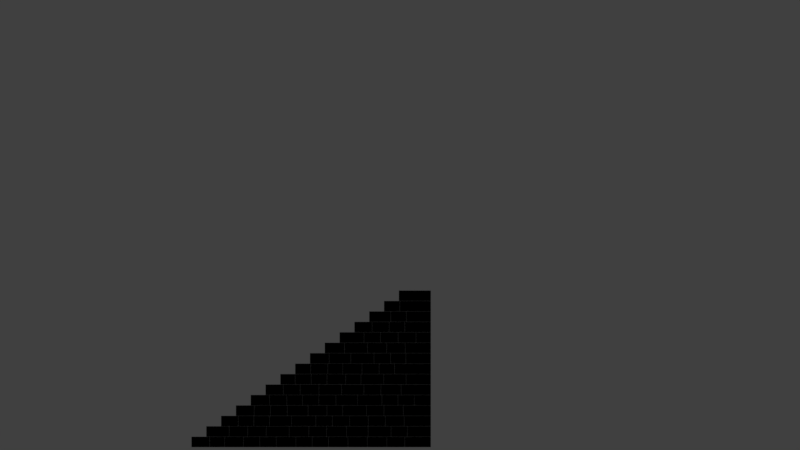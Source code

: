 # Source: FM_ARENA_0_Castle_0_Stairs.blend  (saved by Blender 2.79.0; exported with 4.5.12 LTS)
import bpy
from mathutils import Matrix  # noqa: F401  (used for matrix-valued properties, if any)

bpy.ops.wm.read_factory_settings(use_empty=True)
scene = bpy.context.scene
scene.name = 'Scene'

# ---- collections
col_collection_1 = bpy.data.collections.new('Collection 1'); scene.collection.children.link(col_collection_1)

# ---- materials (node trees are filled in below, after node groups)
mat_material_007 = bpy.data.materials.new('Material.007')
mat_material_007.alpha_threshold = 0.0
mat_material_007.diffuse_color = (0.0, 0.0, 0.0, 1.0)
mat_material_007.roughness = 0.5

# ---- material node trees

# ---- world
world_world = bpy.data.worlds.new('World'); scene.world = world_world
world_world.color = (0.05088, 0.05088, 0.05088)
world_world.use_sun_shadow = False
world_world.sun_shadow_jitter_overblur = 0.0
world_world.cycles.sampling_method = 'MANUAL'

# ---- cameras
cam_camera = bpy.data.cameras.new('Camera')
cam_camera.type = 'ORTHO'
cam_camera.clip_end = 100.0
cam_camera.lens = 35.0
cam_camera.sensor_width = 32.0
cam_camera.sensor_height = 18.0
cam_camera.ortho_scale = 54.01
cam_camera.dof.focus_distance = 0.0

# ---- lights
light_lamp = bpy.data.lights.new('Lamp', 'POINT')
light_lamp.transmission_factor = 0.0
light_lamp.cutoff_distance = 30.0
light_lamp.energy = 100.0
light_lamp.shadow_buffer_clip_start = 1.001
light_lamp.shadow_soft_size = 0.1
light_lamp.shadow_maximum_resolution = 0.006
light_lamp.use_absolute_resolution = True

# ---- meshes
me_wall_003 = bpy.data.meshes.new('Wall.003')
me_wall_003.from_pydata([(-8.998, -2.78, 0.0), (-8.998, 0.0, 0.0), (-8.998, 0.0, 0.7), (-8.998, -2.78, 0.7), (-7.777, -2.78, 0.0), (-7.777, 0.0, 0.0), (-7.777, 0.0, 0.7), (-7.777, -2.78, 0.7), (-7.772, -2.78, 0.0), (-7.772, 0.0, 0.0), (-7.772, 0.0, 0.7), (-7.772, -2.78, 0.7), (-6.757, -2.78, 0.0), (-6.757, 0.0, 0.0), (-6.757, 0.0, 0.7), (-6.757, -2.78, 0.7), (-6.752, -2.78, 0.0), (-6.752, 0.0, 0.0), (-6.752, 0.0, 0.7), (-6.752, -2.78, 0.7), (-5.5, -2.78, 0.0), (-5.5, 0.0, 0.0), (-5.5, 0.0, 0.7), (-5.5, -2.78, 0.7), (-5.495, -2.78, 0.0), (-5.495, 0.0, 0.0), (-5.495, 0.0, 0.7), (-5.495, -2.78, 0.7), (-4.393, -2.78, 0.0), (-4.393, 0.0, 0.0), (-4.393, 0.0, 0.7), (-4.393, -2.78, 0.7), (-4.388, -2.78, 0.0), (-4.388, 0.0, 0.0), (-4.388, 0.0, 0.7), (-4.388, -2.78, 0.7), (-3.279, -2.78, 0.0), (-3.279, 0.0, 0.0), (-3.279, 0.0, 0.7), (-3.279, -2.78, 0.7), (-3.274, -2.78, 0.0), (-3.274, 0.0, 0.0), (-3.274, 0.0, 0.7), (-3.274, -2.78, 0.7), (-1.953, -2.78, 0.0), (-1.953, 0.0, 0.0), (-1.953, 0.0, 0.7), (-1.953, -2.78, 0.7), (-1.948, -2.78, 0.0), (-1.948, 0.0, 0.0), (-1.948, 0.0, 0.7), (-1.948, -2.78, 0.7), (-0.8539, -2.78, 0.0), (-0.8539, 0.0, 0.0), (-0.8539, 0.0, 0.7), (-0.8539, -2.78, 0.7), (-0.8489, -2.78, 0.0), (-0.8489, 0.0, 0.0), (-0.8489, 0.0, 0.7), (-0.8489, -2.78, 0.7), (0.2486, -2.78, 0.0), (0.2486, 0.0, 0.0), (0.2486, 0.0, 0.7), (0.2486, -2.78, 0.7), (0.2536, -2.78, 0.0), (0.2536, 0.0, 0.0), (0.2536, 0.0, 0.7), (0.2536, -2.78, 0.7), (1.563, -2.78, 0.0), (1.563, 0.0, 0.0), (1.563, 0.0, 0.7), (1.563, -2.78, 0.7), (1.568, -2.78, 0.0), (1.568, 0.0, 0.0), (1.568, 0.0, 0.7), (1.568, -2.78, 0.7), (2.87, -2.78, 0.0), (2.87, 0.0, 0.0), (2.87, 0.0, 0.7), (2.87, -2.78, 0.7), (2.875, -2.78, 0.0), (2.875, 0.0, 0.0), (2.875, 0.0, 0.7), (2.875, -2.78, 0.7), (4.189, -2.78, 0.0), (4.189, 0.0, 0.0), (4.189, 0.0, 0.7), (4.189, -2.78, 0.7), (4.194, -2.78, 0.0), (4.194, 0.0, 0.0), (4.194, 0.0, 0.7), (4.194, -2.78, 0.7), (5.399, -2.78, 0.0), (5.399, 0.0, 0.0), (5.399, 0.0, 0.7), (5.399, -2.78, 0.7), (5.404, -2.78, 0.0), (5.404, 0.0, 0.0), (5.404, 0.0, 0.7), (5.404, -2.78, 0.7), (7.157, -2.78, 0.0), (7.157, 0.0, 0.0), (7.157, 0.0, 0.7), (7.157, -2.78, 0.7), (-7.997, -2.78, 0.705), (-7.997, 0.0, 0.705), (-7.997, 0.0, 1.405), (-7.997, -2.78, 1.405), (-6.458, -2.78, 0.705), (-6.458, 0.0, 0.705), (-6.458, 0.0, 1.405), (-6.458, -2.78, 1.405), (-6.453, -2.78, 0.705), (-6.453, 0.0, 0.705), (-6.453, 0.0, 1.405), (-6.453, -2.78, 1.405), (-5.208, -2.78, 0.705), (-5.208, 0.0, 0.705), (-5.208, 0.0, 1.405), (-5.208, -2.78, 1.405), (-5.203, -2.78, 0.705), (-5.203, 0.0, 0.705), (-5.203, 0.0, 1.405), (-5.203, -2.78, 1.405), (-3.957, -2.78, 0.705), (-3.957, 0.0, 0.705), (-3.957, 0.0, 1.405), (-3.957, -2.78, 1.405), (-3.952, -2.78, 0.705), (-3.952, 0.0, 0.705), (-3.952, 0.0, 1.405), (-3.952, -2.78, 1.405), (-2.402, -2.78, 0.705), (-2.402, 0.0, 0.705), (-2.402, 0.0, 1.405), (-2.402, -2.78, 1.405), (-2.397, -2.78, 0.705), (-2.397, 0.0, 0.705), (-2.397, 0.0, 1.405), (-2.397, -2.78, 1.405), (-1.081, -2.78, 0.705), (-1.081, 0.0, 0.705), (-1.081, 0.0, 1.405), (-1.081, -2.78, 1.405), (-1.076, -2.78, 0.705), (-1.076, 0.0, 0.705), (-1.076, 0.0, 1.405), (-1.076, -2.78, 1.405), (0.1213, -2.78, 0.705), (0.1213, 0.0, 0.705), (0.1213, 0.0, 1.405), (0.1213, -2.78, 1.405), (0.1263, -2.78, 0.705), (0.1263, 0.0, 0.705), (0.1263, 0.0, 1.405), (0.1263, -2.78, 1.405), (1.47, -2.78, 0.705), (1.47, 0.0, 0.705), (1.47, 0.0, 1.405), (1.47, -2.78, 1.405), (1.475, -2.78, 0.705), (1.475, 0.0, 0.705), (1.475, 0.0, 1.405), (1.475, -2.78, 1.405), (2.924, -2.78, 0.705), (2.924, 0.0, 0.705), (2.924, 0.0, 1.405), (2.924, -2.78, 1.405), (2.929, -2.78, 0.705), (2.929, 0.0, 0.705), (2.929, 0.0, 1.405), (2.929, -2.78, 1.405), (4.471, -2.78, 0.705), (4.471, 0.0, 0.705), (4.471, 0.0, 1.405), (4.471, -2.78, 1.405), (4.476, -2.78, 0.705), (4.476, 0.0, 0.705), (4.476, 0.0, 1.405), (4.476, -2.78, 1.405), (5.578, -2.78, 0.705), (5.578, 0.0, 0.705), (5.578, 0.0, 1.405), (5.578, -2.78, 1.405), (5.583, -2.78, 0.705), (5.583, 0.0, 0.705), (5.583, 0.0, 1.405), (5.583, -2.78, 1.405), (7.157, -2.78, 0.705), (7.157, 0.0, 0.705), (7.157, 0.0, 1.405), (7.157, -2.78, 1.405), (-6.997, -2.78, 1.41), (-6.997, 0.0, 1.41), (-6.997, 0.0, 2.11), (-6.997, -2.78, 2.11), (-5.848, -2.78, 1.41), (-5.848, 0.0, 1.41), (-5.848, 0.0, 2.11), (-5.848, -2.78, 2.11), (-5.843, -2.78, 1.41), (-5.843, 0.0, 1.41), (-5.843, 0.0, 2.11), (-5.843, -2.78, 2.11), (-4.794, -2.78, 1.41), (-4.794, 0.0, 1.41), (-4.794, 0.0, 2.11), (-4.794, -2.78, 2.11), (-4.789, -2.78, 1.41), (-4.789, 0.0, 1.41), (-4.789, 0.0, 2.11), (-4.789, -2.78, 2.11), (-3.731, -2.78, 1.41), (-3.731, 0.0, 1.41), (-3.731, 0.0, 2.11), (-3.731, -2.78, 2.11), (-3.726, -2.78, 1.41), (-3.726, 0.0, 1.41), (-3.726, 0.0, 2.11), (-3.726, -2.78, 2.11), (-2.243, -2.78, 1.41), (-2.243, 0.0, 1.41), (-2.243, 0.0, 2.11), (-2.243, -2.78, 2.11), (-2.238, -2.78, 1.41), (-2.238, 0.0, 1.41), (-2.238, 0.0, 2.11), (-2.238, -2.78, 2.11), (-0.6101, -2.78, 1.41), (-0.6101, 0.0, 1.41), (-0.6101, 0.0, 2.11), (-0.6101, -2.78, 2.11), (-0.6051, -2.78, 1.41), (-0.6051, 0.0, 1.41), (-0.6051, 0.0, 2.11), (-0.6051, -2.78, 2.11), (0.5113, -2.78, 1.41), (0.5113, 0.0, 1.41), (0.5113, 0.0, 2.11), (0.5113, -2.78, 2.11), (0.5163, -2.78, 1.41), (0.5163, 0.0, 1.41), (0.5163, 0.0, 2.11), (0.5163, -2.78, 2.11), (1.681, -2.78, 1.41), (1.681, 0.0, 1.41), (1.681, 0.0, 2.11), (1.681, -2.78, 2.11), (1.686, -2.78, 1.41), (1.686, 0.0, 1.41), (1.686, 0.0, 2.11), (1.686, -2.78, 2.11), (2.93, -2.78, 1.41), (2.93, 0.0, 1.41), (2.93, 0.0, 2.11), (2.93, -2.78, 2.11), (2.935, -2.78, 1.41), (2.935, 0.0, 1.41), (2.935, 0.0, 2.11), (2.935, -2.78, 2.11), (4.089, -2.78, 1.41), (4.089, 0.0, 1.41), (4.089, 0.0, 2.11), (4.089, -2.78, 2.11), (4.094, -2.78, 1.41), (4.094, 0.0, 1.41), (4.094, 0.0, 2.11), (4.094, -2.78, 2.11), (5.357, -2.78, 1.41), (5.357, 0.0, 1.41), (5.357, 0.0, 2.11), (5.357, -2.78, 2.11), (5.362, -2.78, 1.41), (5.362, 0.0, 1.41), (5.362, 0.0, 2.11), (5.362, -2.78, 2.11), (7.157, -2.78, 1.41), (7.157, 0.0, 1.41), (7.157, 0.0, 2.11), (7.157, -2.78, 2.11), (-5.997, -2.78, 2.115), (-5.997, 0.0, 2.115), (-5.997, 0.0, 2.815), (-5.997, -2.78, 2.815), (-4.769, -2.78, 2.115), (-4.769, 0.0, 2.115), (-4.769, 0.0, 2.815), (-4.769, -2.78, 2.815), (-4.764, -2.78, 2.115), (-4.764, 0.0, 2.115), (-4.764, 0.0, 2.815), (-4.764, -2.78, 2.815), (-3.672, -2.78, 2.115), (-3.672, 0.0, 2.115), (-3.672, 0.0, 2.815), (-3.672, -2.78, 2.815), (-3.667, -2.78, 2.115), (-3.667, 0.0, 2.115), (-3.667, 0.0, 2.815), (-3.667, -2.78, 2.815), (-2.535, -2.78, 2.115), (-2.535, 0.0, 2.115), (-2.535, 0.0, 2.815), (-2.535, -2.78, 2.815), (-2.53, -2.78, 2.115), (-2.53, 0.0, 2.115), (-2.53, 0.0, 2.815), (-2.53, -2.78, 2.815), (-1.128, -2.78, 2.115), (-1.128, 0.0, 2.115), (-1.128, 0.0, 2.815), (-1.128, -2.78, 2.815), (-1.123, -2.78, 2.115), (-1.123, 0.0, 2.115), (-1.123, 0.0, 2.815), (-1.123, -2.78, 2.815), (0.1435, -2.78, 2.115), (0.1435, 0.0, 2.115), (0.1435, 0.0, 2.815), (0.1435, -2.78, 2.815), (0.1485, -2.78, 2.115), (0.1485, 0.0, 2.115), (0.1485, 0.0, 2.815), (0.1485, -2.78, 2.815), (1.206, -2.78, 2.115), (1.206, 0.0, 2.115), (1.206, 0.0, 2.815), (1.206, -2.78, 2.815), (1.211, -2.78, 2.115), (1.211, 0.0, 2.115), (1.211, 0.0, 2.815), (1.211, -2.78, 2.815), (2.807, -2.78, 2.115), (2.807, 0.0, 2.115), (2.807, 0.0, 2.815), (2.807, -2.78, 2.815), (2.812, -2.78, 2.115), (2.812, 0.0, 2.115), (2.812, 0.0, 2.815), (2.812, -2.78, 2.815), (3.994, -2.78, 2.115), (3.994, 0.0, 2.115), (3.994, 0.0, 2.815), (3.994, -2.78, 2.815), (3.999, -2.78, 2.115), (3.999, 0.0, 2.115), (3.999, 0.0, 2.815), (3.999, -2.78, 2.815), (5.297, -2.78, 2.115), (5.297, 0.0, 2.115), (5.297, 0.0, 2.815), (5.297, -2.78, 2.815), (5.302, -2.78, 2.115), (5.302, 0.0, 2.115), (5.302, 0.0, 2.815), (5.302, -2.78, 2.815), (7.157, -2.78, 2.115), (7.157, 0.0, 2.115), (7.157, 0.0, 2.815), (7.157, -2.78, 2.815), (-4.997, -2.78, 2.82), (-4.997, 0.0, 2.82), (-4.997, 0.0, 3.52), (-4.997, -2.78, 3.52), (-3.729, -2.78, 2.82), (-3.729, 0.0, 2.82), (-3.729, 0.0, 3.52), (-3.729, -2.78, 3.52), (-3.724, -2.78, 2.82), (-3.724, 0.0, 2.82), (-3.724, 0.0, 3.52), (-3.724, -2.78, 3.52), (-2.566, -2.78, 2.82), (-2.566, 0.0, 2.82), (-2.566, 0.0, 3.52), (-2.566, -2.78, 3.52), (-2.561, -2.78, 2.82), (-2.561, 0.0, 2.82), (-2.561, 0.0, 3.52), (-2.561, -2.78, 3.52), (-1.51, -2.78, 2.82), (-1.51, 0.0, 2.82), (-1.51, 0.0, 3.52), (-1.51, -2.78, 3.52), (-1.505, -2.78, 2.82), (-1.505, 0.0, 2.82), (-1.505, 0.0, 3.52), (-1.505, -2.78, 3.52), (-0.4079, -2.78, 2.82), (-0.4079, 0.0, 2.82), (-0.4079, 0.0, 3.52), (-0.4079, -2.78, 3.52), (-0.4029, -2.78, 2.82), (-0.4029, 0.0, 2.82), (-0.4029, 0.0, 3.52), (-0.4029, -2.78, 3.52), (0.7501, -2.78, 2.82), (0.7501, 0.0, 2.82), (0.7501, 0.0, 3.52), (0.7501, -2.78, 3.52), (0.7551, -2.78, 2.82), (0.7551, 0.0, 2.82), (0.7551, 0.0, 3.52), (0.7551, -2.78, 3.52), (2.209, -2.78, 2.82), (2.209, 0.0, 2.82), (2.209, 0.0, 3.52), (2.209, -2.78, 3.52), (2.214, -2.78, 2.82), (2.214, 0.0, 2.82), (2.214, 0.0, 3.52), (2.214, -2.78, 3.52), (3.855, -2.78, 2.82), (3.855, 0.0, 2.82), (3.855, 0.0, 3.52), (3.855, -2.78, 3.52), (3.86, -2.78, 2.82), (3.86, 0.0, 2.82), (3.86, 0.0, 3.52), (3.86, -2.78, 3.52), (4.939, -2.78, 2.82), (4.939, 0.0, 2.82), (4.939, 0.0, 3.52), (4.939, -2.78, 3.52), (4.944, -2.78, 2.82), (4.944, 0.0, 2.82), (4.944, 0.0, 3.52), (4.944, -2.78, 3.52), (6.042, -2.78, 2.82), (6.042, 0.0, 2.82), (6.042, 0.0, 3.52), (6.042, -2.78, 3.52), (6.047, -2.78, 2.82), (6.047, 0.0, 2.82), (6.047, 0.0, 3.52), (6.047, -2.78, 3.52), (7.157, -2.78, 2.82), (7.157, 0.0, 2.82), (7.157, 0.0, 3.52), (7.157, -2.78, 3.52), (-3.997, -2.78, 3.525), (-3.997, 0.0, 3.525), (-3.997, 0.0, 4.225), (-3.997, -2.78, 4.225), (-2.802, -2.78, 3.525), (-2.802, 0.0, 3.525), (-2.802, 0.0, 4.225), (-2.802, -2.78, 4.225), (-2.797, -2.78, 3.525), (-2.797, 0.0, 3.525), (-2.797, 0.0, 4.225), (-2.797, -2.78, 4.225), (-1.664, -2.78, 3.525), (-1.664, 0.0, 3.525), (-1.664, 0.0, 4.225), (-1.664, -2.78, 4.225), (-1.659, -2.78, 3.525), (-1.659, 0.0, 3.525), (-1.659, 0.0, 4.225), (-1.659, -2.78, 4.225), (-0.3977, -2.78, 3.525), (-0.3977, 0.0, 3.525), (-0.3977, 0.0, 4.225), (-0.3977, -2.78, 4.225), (-0.3927, -2.78, 3.525), (-0.3927, 0.0, 3.525), (-0.3927, 0.0, 4.225), (-0.3927, -2.78, 4.225), (1.133, -2.78, 3.525), (1.133, 0.0, 3.525), (1.133, 0.0, 4.225), (1.133, -2.78, 4.225), (1.138, -2.78, 3.525), (1.138, 0.0, 3.525), (1.138, 0.0, 4.225), (1.138, -2.78, 4.225), (2.641, -2.78, 3.525), (2.641, 0.0, 3.525), (2.641, 0.0, 4.225), (2.641, -2.78, 4.225), (2.646, -2.78, 3.525), (2.646, 0.0, 3.525), (2.646, 0.0, 4.225), (2.646, -2.78, 4.225), (3.786, -2.78, 3.525), (3.786, 0.0, 3.525), (3.786, 0.0, 4.225), (3.786, -2.78, 4.225), (3.791, -2.78, 3.525), (3.791, 0.0, 3.525), (3.791, 0.0, 4.225), (3.791, -2.78, 4.225), (5.152, -2.78, 3.525), (5.152, 0.0, 3.525), (5.152, 0.0, 4.225), (5.152, -2.78, 4.225), (5.157, -2.78, 3.525), (5.157, 0.0, 3.525), (5.157, 0.0, 4.225), (5.157, -2.78, 4.225), (7.157, -2.78, 3.525), (7.157, 0.0, 3.525), (7.157, 0.0, 4.225), (7.157, -2.78, 4.225), (-2.997, -2.78, 4.23), (-2.997, 0.0, 4.23), (-2.997, 0.0, 4.93), (-2.997, -2.78, 4.93), (-2.002, -2.78, 4.23), (-2.002, 0.0, 4.23), (-2.002, 0.0, 4.93), (-2.002, -2.78, 4.93), (-1.997, -2.78, 4.23), (-1.997, 0.0, 4.23), (-1.997, 0.0, 4.93), (-1.997, -2.78, 4.93), (-0.9172, -2.78, 4.23), (-0.9172, 0.0, 4.23), (-0.9172, 0.0, 4.93), (-0.9172, -2.78, 4.93), (-0.9122, -2.78, 4.23), (-0.9122, 0.0, 4.23), (-0.9122, 0.0, 4.93), (-0.9122, -2.78, 4.93), (0.1447, -2.78, 4.23), (0.1447, 0.0, 4.23), (0.1447, 0.0, 4.93), (0.1447, -2.78, 4.93), (0.1497, -2.78, 4.23), (0.1497, 0.0, 4.23), (0.1497, 0.0, 4.93), (0.1497, -2.78, 4.93), (1.4, -2.78, 4.23), (1.4, 0.0, 4.23), (1.4, 0.0, 4.93), (1.4, -2.78, 4.93), (1.405, -2.78, 4.23), (1.405, 0.0, 4.23), (1.405, 0.0, 4.93), (1.405, -2.78, 4.93), (2.442, -2.78, 4.23), (2.442, 0.0, 4.23), (2.442, 0.0, 4.93), (2.442, -2.78, 4.93), (2.447, -2.78, 4.23), (2.447, 0.0, 4.23), (2.447, 0.0, 4.93), (2.447, -2.78, 4.93), (3.975, -2.78, 4.23), (3.975, 0.0, 4.23), (3.975, 0.0, 4.93), (3.975, -2.78, 4.93), (3.98, -2.78, 4.23), (3.98, 0.0, 4.23), (3.98, 0.0, 4.93), (3.98, -2.78, 4.93), (5.484, -2.78, 4.23), (5.484, 0.0, 4.23), (5.484, 0.0, 4.93), (5.484, -2.78, 4.93), (5.489, -2.78, 4.23), (5.489, 0.0, 4.23), (5.489, 0.0, 4.93), (5.489, -2.78, 4.93), (7.157, -2.78, 4.23), (7.157, 0.0, 4.23), (7.157, 0.0, 4.93), (7.157, -2.78, 4.93), (-1.997, -2.78, 4.935), (-1.997, 0.0, 4.935), (-1.997, 0.0, 5.635), (-1.997, -2.78, 5.635), (-0.9517, -2.78, 4.935), (-0.9517, 0.0, 4.935), (-0.9517, 0.0, 5.635), (-0.9517, -2.78, 5.635), (-0.9467, -2.78, 4.935), (-0.9467, 0.0, 4.935), (-0.9467, 0.0, 5.635), (-0.9467, -2.78, 5.635), (0.1989, -2.78, 4.935), (0.1989, 0.0, 4.935), (0.1989, 0.0, 5.635), (0.1989, -2.78, 5.635), (0.2039, -2.78, 4.935), (0.2039, 0.0, 4.935), (0.2039, 0.0, 5.635), (0.2039, -2.78, 5.635), (1.211, -2.78, 4.935), (1.211, 0.0, 4.935), (1.211, 0.0, 5.635), (1.211, -2.78, 5.635), (1.216, -2.78, 4.935), (1.216, 0.0, 4.935), (1.216, 0.0, 5.635), (1.216, -2.78, 5.635), (2.51, -2.78, 4.935), (2.51, 0.0, 4.935), (2.51, 0.0, 5.635), (2.51, -2.78, 5.635), (2.515, -2.78, 4.935), (2.515, 0.0, 4.935), (2.515, 0.0, 5.635), (2.515, -2.78, 5.635), (3.666, -2.78, 4.935), (3.666, 0.0, 4.935), (3.666, 0.0, 5.635), (3.666, -2.78, 5.635), (3.671, -2.78, 4.935), (3.671, 0.0, 4.935), (3.671, 0.0, 5.635), (3.671, -2.78, 5.635), (4.705, -2.78, 4.935), (4.705, 0.0, 4.935), (4.705, 0.0, 5.635), (4.705, -2.78, 5.635), (4.71, -2.78, 4.935), (4.71, 0.0, 4.935), (4.71, 0.0, 5.635), (4.71, -2.78, 5.635), (7.157, -2.78, 4.935), (7.157, 0.0, 4.935), (7.157, 0.0, 5.635), (7.157, -2.78, 5.635), (-0.9975, -2.78, 5.64), (-0.9975, 0.0, 5.64), (-0.9975, 0.0, 6.34), (-0.9975, -2.78, 6.34), (0.2897, -2.78, 5.64), (0.2897, 0.0, 5.64), (0.2897, 0.0, 6.34), (0.2897, -2.78, 6.34), (0.2947, -2.78, 5.64), (0.2947, 0.0, 5.64), (0.2947, 0.0, 6.34), (0.2947, -2.78, 6.34), (1.752, -2.78, 5.64), (1.752, 0.0, 5.64), (1.752, 0.0, 6.34), (1.752, -2.78, 6.34), (1.757, -2.78, 5.64), (1.757, 0.0, 5.64), (1.757, 0.0, 6.34), (1.757, -2.78, 6.34), (3.319, -2.78, 5.64), (3.319, 0.0, 5.64), (3.319, 0.0, 6.34), (3.319, -2.78, 6.34), (3.324, -2.78, 5.64), (3.324, 0.0, 5.64), (3.324, 0.0, 6.34), (3.324, -2.78, 6.34), (4.439, -2.78, 5.64), (4.439, 0.0, 5.64), (4.439, 0.0, 6.34), (4.439, -2.78, 6.34), (4.444, -2.78, 5.64), (4.444, 0.0, 5.64), (4.444, 0.0, 6.34), (4.444, -2.78, 6.34), (5.472, -2.78, 5.64), (5.472, 0.0, 5.64), (5.472, 0.0, 6.34), (5.472, -2.78, 6.34), (5.477, -2.78, 5.64), (5.477, 0.0, 5.64), (5.477, 0.0, 6.34), (5.477, -2.78, 6.34), (7.157, -2.78, 5.64), (7.157, 0.0, 5.64), (7.157, 0.0, 6.34), (7.157, -2.78, 6.34), (0.0025, -2.78, 6.345), (0.0025, 0.0, 6.345), (0.0025, 0.0, 7.045), (0.0025, -2.78, 7.045), (1.33, -2.78, 6.345), (1.33, 0.0, 6.345), (1.33, 0.0, 7.045), (1.33, -2.78, 7.045), (1.335, -2.78, 6.345), (1.335, 0.0, 6.345), (1.335, 0.0, 7.045), (1.335, -2.78, 7.045), (2.877, -2.78, 6.345), (2.877, 0.0, 6.345), (2.877, 0.0, 7.045), (2.877, -2.78, 7.045), (2.882, -2.78, 6.345), (2.882, 0.0, 6.345), (2.882, 0.0, 7.045), (2.882, -2.78, 7.045), (4.178, -2.78, 6.345), (4.178, 0.0, 6.345), (4.178, 0.0, 7.045), (4.178, -2.78, 7.045), (4.183, -2.78, 6.345), (4.183, 0.0, 6.345), (4.183, 0.0, 7.045), (4.183, -2.78, 7.045), (5.433, -2.78, 6.345), (5.433, 0.0, 6.345), (5.433, 0.0, 7.045), (5.433, -2.78, 7.045), (5.438, -2.78, 6.345), (5.438, 0.0, 6.345), (5.438, 0.0, 7.045), (5.438, -2.78, 7.045), (7.157, -2.78, 6.345), (7.157, 0.0, 6.345), (7.157, 0.0, 7.045), (7.157, -2.78, 7.045), (1.003, -2.78, 7.05), (1.003, 0.0, 7.05), (1.003, 0.0, 7.75), (1.003, -2.78, 7.75), (2.646, -2.78, 7.05), (2.646, 0.0, 7.05), (2.646, 0.0, 7.75), (2.646, -2.78, 7.75), (2.651, -2.78, 7.05), (2.651, 0.0, 7.05), (2.651, 0.0, 7.75), (2.651, -2.78, 7.75), (3.756, -2.78, 7.05), (3.756, 0.0, 7.05), (3.756, 0.0, 7.75), (3.756, -2.78, 7.75), (3.761, -2.78, 7.05), (3.761, 0.0, 7.05), (3.761, 0.0, 7.75), (3.761, -2.78, 7.75), (4.951, -2.78, 7.05), (4.951, 0.0, 7.05), (4.951, 0.0, 7.75), (4.951, -2.78, 7.75), (4.956, -2.78, 7.05), (4.956, 0.0, 7.05), (4.956, 0.0, 7.75), (4.956, -2.78, 7.75), (6.155, -2.78, 7.05), (6.155, 0.0, 7.05), (6.155, 0.0, 7.75), (6.155, -2.78, 7.75), (6.16, -2.78, 7.05), (6.16, 0.0, 7.05), (6.16, 0.0, 7.75), (6.16, -2.78, 7.75), (7.157, -2.78, 7.05), (7.157, 0.0, 7.05), (7.157, 0.0, 7.75), (7.157, -2.78, 7.75), (2.003, -2.78, 7.755), (2.003, 0.0, 7.755), (2.003, 0.0, 8.455), (2.003, -2.78, 8.455), (3.19, -2.78, 7.755), (3.19, 0.0, 7.755), (3.19, 0.0, 8.455), (3.19, -2.78, 8.455), (3.195, -2.78, 7.755), (3.195, 0.0, 7.755), (3.195, 0.0, 8.455), (3.195, -2.78, 8.455), (4.34, -2.78, 7.755), (4.34, 0.0, 7.755), (4.34, 0.0, 8.455), (4.34, -2.78, 8.455), (4.345, -2.78, 7.755), (4.345, 0.0, 7.755), (4.345, 0.0, 8.455), (4.345, -2.78, 8.455), (5.398, -2.78, 7.755), (5.398, 0.0, 7.755), (5.398, 0.0, 8.455), (5.398, -2.78, 8.455), (5.403, -2.78, 7.755), (5.403, 0.0, 7.755), (5.403, 0.0, 8.455), (5.403, -2.78, 8.455), (7.157, -2.78, 7.755), (7.157, 0.0, 7.755), (7.157, 0.0, 8.455), (7.157, -2.78, 8.455), (3.003, -2.78, 8.46), (3.003, 0.0, 8.46), (3.003, 0.0, 9.16), (3.003, -2.78, 9.16), (4.452, -2.78, 8.46), (4.452, 0.0, 8.46), (4.452, 0.0, 9.16), (4.452, -2.78, 9.16), (4.457, -2.78, 8.46), (4.457, 0.0, 8.46), (4.457, 0.0, 9.16), (4.457, -2.78, 9.16), (5.504, -2.78, 8.46), (5.504, 0.0, 8.46), (5.504, 0.0, 9.16), (5.504, -2.78, 9.16), (5.509, -2.78, 8.46), (5.509, 0.0, 8.46), (5.509, 0.0, 9.16), (5.509, -2.78, 9.16), (7.157, -2.78, 8.46), (7.157, 0.0, 8.46), (7.157, 0.0, 9.16), (7.157, -2.78, 9.16), (4.003, -2.78, 9.165), (4.003, 0.0, 9.165), (4.003, 0.0, 9.865), (4.003, -2.78, 9.865), (5.064, -2.78, 9.165), (5.064, 0.0, 9.165), (5.064, 0.0, 9.865), (5.064, -2.78, 9.865), (5.069, -2.78, 9.165), (5.069, 0.0, 9.165), (5.069, 0.0, 9.865), (5.069, -2.78, 9.865), (7.157, -2.78, 9.165), (7.157, 0.0, 9.165), (7.157, 0.0, 9.865), (7.157, -2.78, 9.865), (5.003, -2.78, 9.87), (5.003, 0.0, 9.87), (5.003, 0.0, 10.57), (5.003, -2.78, 10.57), (7.157, -2.78, 9.87), (7.157, 0.0, 9.87), (7.157, 0.0, 10.57), (7.157, -2.78, 10.57)], [], [(0, 3, 2, 1), (0, 1, 5, 4), (1, 2, 6, 5), (2, 3, 7, 6), (3, 0, 4, 7), (4, 5, 6, 7), (8, 11, 10, 9), (8, 9, 13, 12), (9, 10, 14, 13), (10, 11, 15, 14), (11, 8, 12, 15), (12, 13, 14, 15), (16, 19, 18, 17), (16, 17, 21, 20), (17, 18, 22, 21), (18, 19, 23, 22), (19, 16, 20, 23), (20, 21, 22, 23), (24, 27, 26, 25), (24, 25, 29, 28), (25, 26, 30, 29), (26, 27, 31, 30), (27, 24, 28, 31), (28, 29, 30, 31), (32, 35, 34, 33), (32, 33, 37, 36), (33, 34, 38, 37), (34, 35, 39, 38), (35, 32, 36, 39), (36, 37, 38, 39), (40, 43, 42, 41), (40, 41, 45, 44), (41, 42, 46, 45), (42, 43, 47, 46), (43, 40, 44, 47), (44, 45, 46, 47), (48, 51, 50, 49), (48, 49, 53, 52), (49, 50, 54, 53), (50, 51, 55, 54), (51, 48, 52, 55), (52, 53, 54, 55), (56, 59, 58, 57), (56, 57, 61, 60), (57, 58, 62, 61), (58, 59, 63, 62), (59, 56, 60, 63), (60, 61, 62, 63), (64, 67, 66, 65), (64, 65, 69, 68), (65, 66, 70, 69), (66, 67, 71, 70), (67, 64, 68, 71), (68, 69, 70, 71), (72, 75, 74, 73), (72, 73, 77, 76), (73, 74, 78, 77), (74, 75, 79, 78), (75, 72, 76, 79), (76, 77, 78, 79), (80, 83, 82, 81), (80, 81, 85, 84), (81, 82, 86, 85), (82, 83, 87, 86), (83, 80, 84, 87), (84, 85, 86, 87), (88, 91, 90, 89), (88, 89, 93, 92), (89, 90, 94, 93), (90, 91, 95, 94), (91, 88, 92, 95), (92, 93, 94, 95), (96, 99, 98, 97), (96, 97, 101, 100), (97, 98, 102, 101), (98, 99, 103, 102), (99, 96, 100, 103), (100, 101, 102, 103), (104, 107, 106, 105), (104, 105, 109, 108), (105, 106, 110, 109), (106, 107, 111, 110), (107, 104, 108, 111), (108, 109, 110, 111), (112, 115, 114, 113), (112, 113, 117, 116), (113, 114, 118, 117), (114, 115, 119, 118), (115, 112, 116, 119), (116, 117, 118, 119), (120, 123, 122, 121), (120, 121, 125, 124), (121, 122, 126, 125), (122, 123, 127, 126), (123, 120, 124, 127), (124, 125, 126, 127), (128, 131, 130, 129), (128, 129, 133, 132), (129, 130, 134, 133), (130, 131, 135, 134), (131, 128, 132, 135), (132, 133, 134, 135), (136, 139, 138, 137), (136, 137, 141, 140), (137, 138, 142, 141), (138, 139, 143, 142), (139, 136, 140, 143), (140, 141, 142, 143), (144, 147, 146, 145), (144, 145, 149, 148), (145, 146, 150, 149), (146, 147, 151, 150), (147, 144, 148, 151), (148, 149, 150, 151), (152, 155, 154, 153), (152, 153, 157, 156), (153, 154, 158, 157), (154, 155, 159, 158), (155, 152, 156, 159), (156, 157, 158, 159), (160, 163, 162, 161), (160, 161, 165, 164), (161, 162, 166, 165), (162, 163, 167, 166), (163, 160, 164, 167), (164, 165, 166, 167), (168, 171, 170, 169), (168, 169, 173, 172), (169, 170, 174, 173), (170, 171, 175, 174), (171, 168, 172, 175), (172, 173, 174, 175), (176, 179, 178, 177), (176, 177, 181, 180), (177, 178, 182, 181), (178, 179, 183, 182), (179, 176, 180, 183), (180, 181, 182, 183), (184, 187, 186, 185), (184, 185, 189, 188), (185, 186, 190, 189), (186, 187, 191, 190), (187, 184, 188, 191), (188, 189, 190, 191), (192, 195, 194, 193), (192, 193, 197, 196), (193, 194, 198, 197), (194, 195, 199, 198), (195, 192, 196, 199), (196, 197, 198, 199), (200, 203, 202, 201), (200, 201, 205, 204), (201, 202, 206, 205), (202, 203, 207, 206), (203, 200, 204, 207), (204, 205, 206, 207), (208, 211, 210, 209), (208, 209, 213, 212), (209, 210, 214, 213), (210, 211, 215, 214), (211, 208, 212, 215), (212, 213, 214, 215), (216, 219, 218, 217), (216, 217, 221, 220), (217, 218, 222, 221), (218, 219, 223, 222), (219, 216, 220, 223), (220, 221, 222, 223), (224, 227, 226, 225), (224, 225, 229, 228), (225, 226, 230, 229), (226, 227, 231, 230), (227, 224, 228, 231), (228, 229, 230, 231), (232, 235, 234, 233), (232, 233, 237, 236), (233, 234, 238, 237), (234, 235, 239, 238), (235, 232, 236, 239), (236, 237, 238, 239), (240, 243, 242, 241), (240, 241, 245, 244), (241, 242, 246, 245), (242, 243, 247, 246), (243, 240, 244, 247), (244, 245, 246, 247), (248, 251, 250, 249), (248, 249, 253, 252), (249, 250, 254, 253), (250, 251, 255, 254), (251, 248, 252, 255), (252, 253, 254, 255), (256, 259, 258, 257), (256, 257, 261, 260), (257, 258, 262, 261), (258, 259, 263, 262), (259, 256, 260, 263), (260, 261, 262, 263), (264, 267, 266, 265), (264, 265, 269, 268), (265, 266, 270, 269), (266, 267, 271, 270), (267, 264, 268, 271), (268, 269, 270, 271), (272, 275, 274, 273), (272, 273, 277, 276), (273, 274, 278, 277), (274, 275, 279, 278), (275, 272, 276, 279), (276, 277, 278, 279), (280, 283, 282, 281), (280, 281, 285, 284), (281, 282, 286, 285), (282, 283, 287, 286), (283, 280, 284, 287), (284, 285, 286, 287), (288, 291, 290, 289), (288, 289, 293, 292), (289, 290, 294, 293), (290, 291, 295, 294), (291, 288, 292, 295), (292, 293, 294, 295), (296, 299, 298, 297), (296, 297, 301, 300), (297, 298, 302, 301), (298, 299, 303, 302), (299, 296, 300, 303), (300, 301, 302, 303), (304, 307, 306, 305), (304, 305, 309, 308), (305, 306, 310, 309), (306, 307, 311, 310), (307, 304, 308, 311), (308, 309, 310, 311), (312, 315, 314, 313), (312, 313, 317, 316), (313, 314, 318, 317), (314, 315, 319, 318), (315, 312, 316, 319), (316, 317, 318, 319), (320, 323, 322, 321), (320, 321, 325, 324), (321, 322, 326, 325), (322, 323, 327, 326), (323, 320, 324, 327), (324, 325, 326, 327), (328, 331, 330, 329), (328, 329, 333, 332), (329, 330, 334, 333), (330, 331, 335, 334), (331, 328, 332, 335), (332, 333, 334, 335), (336, 339, 338, 337), (336, 337, 341, 340), (337, 338, 342, 341), (338, 339, 343, 342), (339, 336, 340, 343), (340, 341, 342, 343), (344, 347, 346, 345), (344, 345, 349, 348), (345, 346, 350, 349), (346, 347, 351, 350), (347, 344, 348, 351), (348, 349, 350, 351), (352, 355, 354, 353), (352, 353, 357, 356), (353, 354, 358, 357), (354, 355, 359, 358), (355, 352, 356, 359), (356, 357, 358, 359), (360, 363, 362, 361), (360, 361, 365, 364), (361, 362, 366, 365), (362, 363, 367, 366), (363, 360, 364, 367), (364, 365, 366, 367), (368, 371, 370, 369), (368, 369, 373, 372), (369, 370, 374, 373), (370, 371, 375, 374), (371, 368, 372, 375), (372, 373, 374, 375), (376, 379, 378, 377), (376, 377, 381, 380), (377, 378, 382, 381), (378, 379, 383, 382), (379, 376, 380, 383), (380, 381, 382, 383), (384, 387, 386, 385), (384, 385, 389, 388), (385, 386, 390, 389), (386, 387, 391, 390), (387, 384, 388, 391), (388, 389, 390, 391), (392, 395, 394, 393), (392, 393, 397, 396), (393, 394, 398, 397), (394, 395, 399, 398), (395, 392, 396, 399), (396, 397, 398, 399), (400, 403, 402, 401), (400, 401, 405, 404), (401, 402, 406, 405), (402, 403, 407, 406), (403, 400, 404, 407), (404, 405, 406, 407), (408, 411, 410, 409), (408, 409, 413, 412), (409, 410, 414, 413), (410, 411, 415, 414), (411, 408, 412, 415), (412, 413, 414, 415), (416, 419, 418, 417), (416, 417, 421, 420), (417, 418, 422, 421), (418, 419, 423, 422), (419, 416, 420, 423), (420, 421, 422, 423), (424, 427, 426, 425), (424, 425, 429, 428), (425, 426, 430, 429), (426, 427, 431, 430), (427, 424, 428, 431), (428, 429, 430, 431), (432, 435, 434, 433), (432, 433, 437, 436), (433, 434, 438, 437), (434, 435, 439, 438), (435, 432, 436, 439), (436, 437, 438, 439), (440, 443, 442, 441), (440, 441, 445, 444), (441, 442, 446, 445), (442, 443, 447, 446), (443, 440, 444, 447), (444, 445, 446, 447), (448, 451, 450, 449), (448, 449, 453, 452), (449, 450, 454, 453), (450, 451, 455, 454), (451, 448, 452, 455), (452, 453, 454, 455), (456, 459, 458, 457), (456, 457, 461, 460), (457, 458, 462, 461), (458, 459, 463, 462), (459, 456, 460, 463), (460, 461, 462, 463), (464, 467, 466, 465), (464, 465, 469, 468), (465, 466, 470, 469), (466, 467, 471, 470), (467, 464, 468, 471), (468, 469, 470, 471), (472, 475, 474, 473), (472, 473, 477, 476), (473, 474, 478, 477), (474, 475, 479, 478), (475, 472, 476, 479), (476, 477, 478, 479), (480, 483, 482, 481), (480, 481, 485, 484), (481, 482, 486, 485), (482, 483, 487, 486), (483, 480, 484, 487), (484, 485, 486, 487), (488, 491, 490, 489), (488, 489, 493, 492), (489, 490, 494, 493), (490, 491, 495, 494), (491, 488, 492, 495), (492, 493, 494, 495), (496, 499, 498, 497), (496, 497, 501, 500), (497, 498, 502, 501), (498, 499, 503, 502), (499, 496, 500, 503), (500, 501, 502, 503), (504, 507, 506, 505), (504, 505, 509, 508), (505, 506, 510, 509), (506, 507, 511, 510), (507, 504, 508, 511), (508, 509, 510, 511), (512, 515, 514, 513), (512, 513, 517, 516), (513, 514, 518, 517), (514, 515, 519, 518), (515, 512, 516, 519), (516, 517, 518, 519), (520, 523, 522, 521), (520, 521, 525, 524), (521, 522, 526, 525), (522, 523, 527, 526), (523, 520, 524, 527), (524, 525, 526, 527), (528, 531, 530, 529), (528, 529, 533, 532), (529, 530, 534, 533), (530, 531, 535, 534), (531, 528, 532, 535), (532, 533, 534, 535), (536, 539, 538, 537), (536, 537, 541, 540), (537, 538, 542, 541), (538, 539, 543, 542), (539, 536, 540, 543), (540, 541, 542, 543), (544, 547, 546, 545), (544, 545, 549, 548), (545, 546, 550, 549), (546, 547, 551, 550), (547, 544, 548, 551), (548, 549, 550, 551), (552, 555, 554, 553), (552, 553, 557, 556), (553, 554, 558, 557), (554, 555, 559, 558), (555, 552, 556, 559), (556, 557, 558, 559), (560, 563, 562, 561), (560, 561, 565, 564), (561, 562, 566, 565), (562, 563, 567, 566), (563, 560, 564, 567), (564, 565, 566, 567), (568, 571, 570, 569), (568, 569, 573, 572), (569, 570, 574, 573), (570, 571, 575, 574), (571, 568, 572, 575), (572, 573, 574, 575), (576, 579, 578, 577), (576, 577, 581, 580), (577, 578, 582, 581), (578, 579, 583, 582), (579, 576, 580, 583), (580, 581, 582, 583), (584, 587, 586, 585), (584, 585, 589, 588), (585, 586, 590, 589), (586, 587, 591, 590), (587, 584, 588, 591), (588, 589, 590, 591), (592, 595, 594, 593), (592, 593, 597, 596), (593, 594, 598, 597), (594, 595, 599, 598), (595, 592, 596, 599), (596, 597, 598, 599), (600, 603, 602, 601), (600, 601, 605, 604), (601, 602, 606, 605), (602, 603, 607, 606), (603, 600, 604, 607), (604, 605, 606, 607), (608, 611, 610, 609), (608, 609, 613, 612), (609, 610, 614, 613), (610, 611, 615, 614), (611, 608, 612, 615), (612, 613, 614, 615), (616, 619, 618, 617), (616, 617, 621, 620), (617, 618, 622, 621), (618, 619, 623, 622), (619, 616, 620, 623), (620, 621, 622, 623), (624, 627, 626, 625), (624, 625, 629, 628), (625, 626, 630, 629), (626, 627, 631, 630), (627, 624, 628, 631), (628, 629, 630, 631), (632, 635, 634, 633), (632, 633, 637, 636), (633, 634, 638, 637), (634, 635, 639, 638), (635, 632, 636, 639), (636, 637, 638, 639), (640, 643, 642, 641), (640, 641, 645, 644), (641, 642, 646, 645), (642, 643, 647, 646), (643, 640, 644, 647), (644, 645, 646, 647), (648, 651, 650, 649), (648, 649, 653, 652), (649, 650, 654, 653), (650, 651, 655, 654), (651, 648, 652, 655), (652, 653, 654, 655), (656, 659, 658, 657), (656, 657, 661, 660), (657, 658, 662, 661), (658, 659, 663, 662), (659, 656, 660, 663), (660, 661, 662, 663), (664, 667, 666, 665), (664, 665, 669, 668), (665, 666, 670, 669), (666, 667, 671, 670), (667, 664, 668, 671), (668, 669, 670, 671), (672, 675, 674, 673), (672, 673, 677, 676), (673, 674, 678, 677), (674, 675, 679, 678), (675, 672, 676, 679), (676, 677, 678, 679), (680, 683, 682, 681), (680, 681, 685, 684), (681, 682, 686, 685), (682, 683, 687, 686), (683, 680, 684, 687), (684, 685, 686, 687), (688, 691, 690, 689), (688, 689, 693, 692), (689, 690, 694, 693), (690, 691, 695, 694), (691, 688, 692, 695), (692, 693, 694, 695), (696, 699, 698, 697), (696, 697, 701, 700), (697, 698, 702, 701), (698, 699, 703, 702), (699, 696, 700, 703), (700, 701, 702, 703), (704, 707, 706, 705), (704, 705, 709, 708), (705, 706, 710, 709), (706, 707, 711, 710), (707, 704, 708, 711), (708, 709, 710, 711), (712, 715, 714, 713), (712, 713, 717, 716), (713, 714, 718, 717), (714, 715, 719, 718), (715, 712, 716, 719), (716, 717, 718, 719), (720, 723, 722, 721), (720, 721, 725, 724), (721, 722, 726, 725), (722, 723, 727, 726), (723, 720, 724, 727), (724, 725, 726, 727), (728, 731, 730, 729), (728, 729, 733, 732), (729, 730, 734, 733), (730, 731, 735, 734), (731, 728, 732, 735), (732, 733, 734, 735), (736, 739, 738, 737), (736, 737, 741, 740), (737, 738, 742, 741), (738, 739, 743, 742), (739, 736, 740, 743), (740, 741, 742, 743), (744, 747, 746, 745), (744, 745, 749, 748), (745, 746, 750, 749), (746, 747, 751, 750), (747, 744, 748, 751), (748, 749, 750, 751), (752, 755, 754, 753), (752, 753, 757, 756), (753, 754, 758, 757), (754, 755, 759, 758), (755, 752, 756, 759), (756, 757, 758, 759), (760, 763, 762, 761), (760, 761, 765, 764), (761, 762, 766, 765), (762, 763, 767, 766), (763, 760, 764, 767), (764, 765, 766, 767), (768, 771, 770, 769), (768, 769, 773, 772), (769, 770, 774, 773), (770, 771, 775, 774), (771, 768, 772, 775), (772, 773, 774, 775), (776, 779, 778, 777), (776, 777, 781, 780), (777, 778, 782, 781), (778, 779, 783, 782), (779, 776, 780, 783), (780, 781, 782, 783), (784, 787, 786, 785), (784, 785, 789, 788), (785, 786, 790, 789), (786, 787, 791, 790), (787, 784, 788, 791), (788, 789, 790, 791), (792, 795, 794, 793), (792, 793, 797, 796), (793, 794, 798, 797), (794, 795, 799, 798), (795, 792, 796, 799), (796, 797, 798, 799), (800, 803, 802, 801), (800, 801, 805, 804), (801, 802, 806, 805), (802, 803, 807, 806), (803, 800, 804, 807), (804, 805, 806, 807), (808, 811, 810, 809), (808, 809, 813, 812), (809, 810, 814, 813), (810, 811, 815, 814), (811, 808, 812, 815), (812, 813, 814, 815), (816, 819, 818, 817), (816, 817, 821, 820), (817, 818, 822, 821), (818, 819, 823, 822), (819, 816, 820, 823), (820, 821, 822, 823), (824, 827, 826, 825), (824, 825, 829, 828), (825, 826, 830, 829), (826, 827, 831, 830), (827, 824, 828, 831), (828, 829, 830, 831)])
_uv = me_wall_003.uv_layers.new(name='UVMap')
_uv.uv.foreach_set('vector', [0.9335, 0.5222, 0.9147, 0.5222, 0.9147, 0.4476, 0.9335, 0.4476, 0.433, 0.5222, 0.433, 0.5968, 0.4002, 0.5968, 0.4002, 0.5222, 0.1884, 0.973, 0.1696, 0.973, 0.1696, 0.9403, 0.1884, 0.9403, 0.4002, 0.5222, 0.4002, 0.5968, 0.3674, 0.5968, 0.3674, 0.5222, 0.9749, 0.7041, 0.9561, 0.7041, 0.9561, 0.6714, 0.9749, 0.6714, 0.8358, 0.0, 0.8358, 0.0746, 0.817, 0.0746, 0.817, 0.0, 0.9341, 0.6714, 0.9153, 0.6714, 0.9153, 0.5968, 0.9341, 0.5968, 0.5335, 0.746, 0.5335, 0.6714, 0.5607, 0.6714, 0.5607, 0.746, 0.3957, 0.9997, 0.3769, 0.9997, 0.3769, 0.9724, 0.3957, 0.9724, 0.588, 0.6714, 0.588, 0.746, 0.5607, 0.746, 0.5607, 0.6714, 0.9417, 0.2235, 0.9229, 0.2235, 0.9229, 0.1963, 0.9417, 0.1963, 0.8546, 0.0, 0.8546, 0.0746, 0.8358, 0.0746, 0.8358, 0.0, 0.9373, 0.746, 0.9185, 0.746, 0.9185, 0.6714, 0.9373, 0.6714, 0.5525, 0.2984, 0.5525, 0.2238, 0.5861, 0.2238, 0.5861, 0.2984, 0.4709, 0.971, 0.4521, 0.971, 0.4521, 0.9374, 0.4709, 0.9374, 0.5914, 0.0, 0.5914, 0.0746, 0.5578, 0.0746, 0.5578, 2.936e-09, 0.4521, 0.971, 0.4333, 0.971, 0.4333, 0.9374, 0.4521, 0.9374, 0.7906, 0.8206, 0.7906, 0.8952, 0.7718, 0.8952, 0.7718, 0.8206, 0.8621, 0.746, 0.8432, 0.746, 0.8432, 0.6714, 0.8621, 0.6714, 0.6543, 0.0746, 0.6543, 5.169e-09, 0.6839, 0.0, 0.6839, 0.0746, 0.9984, 0.4321, 0.9796, 0.4321, 0.9796, 0.4026, 0.9984, 0.4026, 0.6868, 0.5222, 0.6868, 0.5968, 0.6572, 0.5968, 0.6572, 0.5222, 0.9984, 0.4026, 0.9796, 0.4026, 0.9796, 0.373, 0.9984, 0.373, 0.8094, 0.8206, 0.8094, 0.8952, 0.7906, 0.8952, 0.7906, 0.8206, 0.8292, 0.4476, 0.8104, 0.4476, 0.8104, 0.373, 0.8292, 0.373, 0.6091, 0.6714, 0.6091, 0.5968, 0.6389, 0.5968, 0.6389, 0.6714, 0.9981, 0.1044, 0.9793, 0.1044, 0.9793, 0.0746, 0.9981, 0.0746, 0.6389, 0.6714, 0.6389, 0.5968, 0.6688, 0.5968, 0.6688, 0.6714, 0.9981, 0.1341, 0.9793, 0.1341, 0.9793, 0.1044, 0.9981, 0.1044, 0.7837, 0.5968, 0.7837, 0.6714, 0.7648, 0.6714, 0.7648, 0.5968, 0.8658, 0.8206, 0.847, 0.8206, 0.847, 0.746, 0.8658, 0.746, 0.1066, 0.4476, 0.1066, 0.5222, 0.07114, 0.5222, 0.07114, 0.4476, 0.9222, 0.9696, 0.9034, 0.9696, 0.9034, 0.9342, 0.9222, 0.9342, 0.07114, 0.4476, 0.07114, 0.5222, 0.03565, 0.5222, 0.03565, 0.4476, 0.9034, 0.9696, 0.8846, 0.9696, 0.8846, 0.9342, 0.9034, 0.9342, 0.7916, 0.373, 0.7916, 0.4476, 0.7728, 0.4476, 0.7728, 0.373, 0.8583, 0.5222, 0.8395, 0.5222, 0.8395, 0.4476, 0.8583, 0.4476, 0.6839, 0.0746, 0.6839, 0.0, 0.7133, 1.866e-09, 0.7133, 0.0746, 0.0188, 0.9991, 3.202e-09, 0.9991, 0.0, 0.9698, 0.0188, 0.9698, 0.6788, 0.2984, 0.6788, 0.2238, 0.7082, 0.2238, 0.7082, 0.2984, 0.9222, 0.999, 0.9034, 0.999, 0.9034, 0.9696, 0.9222, 0.9696, 0.7913, 0.0746, 0.7913, 0.1492, 0.7725, 0.1492, 0.7725, 0.0746, 0.8668, 0.373, 0.848, 0.373, 0.848, 0.2984, 0.8668, 0.2984, 0.6768, 0.1492, 0.6768, 0.0746, 0.7063, 0.0746, 0.7063, 0.1492, 0.9034, 0.9991, 0.8846, 0.9991, 0.8846, 0.9696, 0.9034, 0.9696, 0.6767, 0.4476, 0.6767, 0.373, 0.7062, 0.373, 0.7062, 0.4476, 0.8846, 0.9991, 0.8658, 0.9991, 0.8658, 0.9696, 0.8846, 0.9696, 0.7916, 0.2984, 0.7916, 0.373, 0.7728, 0.373, 0.7728, 0.2984, 0.8668, 0.4476, 0.848, 0.4476, 0.848, 0.373, 0.8668, 0.373, 0.2834, 0.5222, 0.2834, 0.4476, 0.3186, 0.4476, 0.3186, 0.5222, 0.9529, 0.6319, 0.9717, 0.6319, 0.9717, 0.6671, 0.9529, 0.6671, 0.248, 0.5222, 0.248, 0.4476, 0.2831, 0.4476, 0.2831, 0.5222, 0.9717, 0.6319, 0.9529, 0.6319, 0.9529, 0.5968, 0.9717, 0.5968, 0.8101, 0.0746, 0.8101, 0.1492, 0.7913, 0.1492, 0.7913, 0.0746, 0.8684, 0.2984, 0.8496, 0.2984, 0.8496, 0.2238, 0.8684, 0.2238, 0.3535, 0.5222, 0.3535, 0.4476, 0.3885, 0.4476, 0.3885, 0.5222, 0.7906, 0.9704, 0.7718, 0.9704, 0.7718, 0.9355, 0.7906, 0.9355, 0.3186, 0.5222, 0.3186, 0.4476, 0.3535, 0.4476, 0.3535, 0.5222, 0.7906, 0.9355, 0.8094, 0.9355, 0.8094, 0.9704, 0.7906, 0.9704, 0.7822, 0.5222, 0.7822, 0.5968, 0.7634, 0.5968, 0.7634, 0.5222, 0.8762, 0.5968, 0.8574, 0.5968, 0.8574, 0.5222, 0.8762, 0.5222, 0.2126, 0.5222, 0.2126, 0.4476, 0.248, 0.4476, 0.248, 0.5222, 0.847, 0.9702, 0.8282, 0.9702, 0.8282, 0.935, 0.847, 0.935, 0.2126, 0.4476, 0.2126, 0.5222, 0.1773, 0.5222, 0.1773, 0.4476, 0.8282, 0.9702, 0.8094, 0.9702, 0.8094, 0.935, 0.8282, 0.935, 0.8574, 0.5222, 0.8574, 0.5968, 0.8386, 0.5968, 0.8386, 0.5222, 0.5273, 0.8206, 0.5085, 0.8206, 0.5085, 0.746, 0.5273, 0.746, 0.433, 0.5968, 0.433, 0.5222, 0.4653, 0.5222, 0.4653, 0.5968, 0.1508, 0.9737, 0.132, 0.9737, 0.132, 0.9413, 0.1508, 0.9413, 0.4977, 0.5222, 0.4977, 0.5968, 0.4653, 0.5968, 0.4653, 0.5222, 0.1696, 0.9737, 0.1508, 0.9737, 0.1508, 0.9413, 0.1696, 0.9413, 0.7718, 0.8206, 0.7718, 0.8952, 0.753, 0.8952, 0.753, 0.8206, 0.4897, 0.8206, 0.4709, 0.8206, 0.4709, 0.746, 0.4897, 0.746, 0.2358, 0.0746, 0.2358, 8.226e-09, 0.2829, 0.0, 0.2829, 0.0746, 0.1132, 0.9422, 0.09441, 0.9422, 0.09441, 0.8952, 0.1132, 0.8952, 0.0471, 0.2238, 0.0471, 0.2984, 0.0, 0.2984, 0.0, 0.2238, 0.1132, 0.8952, 0.132, 0.8952, 0.132, 0.9422, 0.1132, 0.9422, 0.817, 0.0, 0.817, 0.0746, 0.7982, 0.0746, 0.7982, 0.0, 0.9138, 0.5968, 0.895, 0.5968, 0.895, 0.5222, 0.9138, 0.5222, 0.3987, 0.1492, 0.3987, 0.0746, 0.44, 0.0746, 0.44, 0.1492, 0.6401, 0.8952, 0.6589, 0.8952, 0.6589, 0.9365, 0.6401, 0.9365, 0.425, 0.1492, 0.425, 0.2238, 0.3836, 0.2238, 0.3836, 0.1492, 0.6401, 0.9365, 0.6213, 0.9365, 0.6213, 0.8952, 0.6401, 0.8952, 0.8734, 0.0, 0.8734, 0.0746, 0.8546, 0.0746, 0.8546, 0.0, 0.906, 0.2984, 0.8872, 0.2984, 0.8872, 0.2238, 0.906, 0.2238, 0.1677, 0.5968, 0.1677, 0.5222, 0.2011, 0.5222, 0.2011, 0.5968, 0.3016, 0.9727, 0.2828, 0.9727, 0.2828, 0.9393, 0.3016, 0.9393, 0.2346, 0.5222, 0.2346, 0.5968, 0.2011, 0.5968, 0.2011, 0.5222, 0.3204, 0.9727, 0.3016, 0.9727, 0.3016, 0.9393, 0.3204, 0.9393, 0.7931, 0.2238, 0.7931, 0.2984, 0.7743, 0.2984, 0.7743, 0.2238, 0.9044, 0.373, 0.8856, 0.373, 0.8856, 0.2984, 0.9044, 0.2984, 0.1007, 0.5968, 0.1007, 0.5222, 0.1342, 0.5222, 0.1342, 0.5968, 0.3392, 0.9727, 0.3204, 0.9727, 0.3204, 0.9392, 0.3392, 0.9392, 0.1342, 0.5968, 0.1342, 0.5222, 0.1677, 0.5222, 0.1677, 0.5968, 0.3392, 0.9392, 0.3581, 0.9392, 0.3581, 0.9727, 0.3392, 0.9727, 0.8289, 0.0746, 0.8289, 0.1492, 0.8101, 0.1492, 0.8101, 0.0746, 0.9222, 0.8206, 0.9034, 0.8206, 0.9034, 0.746, 0.9222, 0.746, 0.3836, 0.1492, 0.3836, 0.2238, 0.342, 0.2238, 0.342, 0.1492, 0.5461, 0.9368, 0.5273, 0.9368, 0.5273, 0.8952, 0.5461, 0.8952, 0.3579, 0.2984, 0.3579, 0.373, 0.3162, 0.373, 0.3162, 0.2984, 0.5273, 0.9368, 0.5085, 0.9368, 0.5085, 0.8952, 0.5273, 0.8952, 0.8282, 0.8206, 0.8282, 0.8952, 0.8094, 0.8952, 0.8094, 0.8206, 0.8282, 0.8206, 0.8094, 0.8206, 0.8094, 0.746, 0.8282, 0.746, 0.142, 0.5222, 0.142, 0.4476, 0.1773, 0.4476, 0.1773, 0.5222, 0.8846, 0.9696, 0.8658, 0.9696, 0.8658, 0.9343, 0.8846, 0.9343, 0.1066, 0.5222, 0.1066, 0.4476, 0.142, 0.4476, 0.142, 0.5222, 0.8658, 0.9696, 0.847, 0.9696, 0.847, 0.9343, 0.8658, 0.9343, 0.8292, 0.2984, 0.8292, 0.373, 0.8104, 0.373, 0.8104, 0.2984, 0.8386, 0.5968, 0.8198, 0.5968, 0.8198, 0.5222, 0.8386, 0.5222, 0.5692, 0.2238, 0.5692, 0.1492, 0.6014, 0.1492, 0.6014, 0.2238, 0.132, 0.9744, 0.1132, 0.9744, 0.1132, 0.9422, 0.132, 0.9422, 0.5621, 0.5968, 0.5621, 0.5222, 0.5943, 0.5222, 0.5943, 0.5968, 0.1132, 0.9744, 0.09441, 0.9744, 0.09441, 0.9422, 0.1132, 0.9422, 0.847, 0.746, 0.847, 0.8206, 0.8282, 0.8206, 0.8282, 0.746, 0.8244, 0.746, 0.8056, 0.746, 0.8056, 0.6714, 0.8244, 0.6714, 0.4795, 0.4476, 0.4795, 0.373, 0.5156, 0.373, 0.5156, 0.4476, 0.9598, 0.9701, 0.941, 0.9701, 0.941, 0.9341, 0.9598, 0.9341, 0.4793, 0.373, 0.4793, 0.2984, 0.5154, 0.2984, 0.5154, 0.373, 0.9222, 0.9341, 0.941, 0.9341, 0.941, 0.9701, 0.9222, 0.9701, 0.8213, 0.5968, 0.8213, 0.6714, 0.8025, 0.6714, 0.8025, 0.5968, 0.8395, 0.5222, 0.8207, 0.5222, 0.8207, 0.4476, 0.8395, 0.4476, 0.4406, 0.4476, 0.4406, 0.373, 0.4795, 0.373, 0.4795, 0.4476, 0.9598, 0.9341, 0.941, 0.9341, 0.941, 0.8952, 0.9598, 0.8952, 0.4403, 0.373, 0.4403, 0.2984, 0.4793, 0.2984, 0.4793, 0.373, 0.9605, 0.1881, 0.9417, 0.1881, 0.9417, 0.1492, 0.9605, 0.1492, 0.847, 0.8206, 0.847, 0.8952, 0.8282, 0.8952, 0.8282, 0.8206, 0.4709, 0.8206, 0.4521, 0.8206, 0.4521, 0.746, 0.4709, 0.746, 0.4123, 0.0, 0.4123, 0.0746, 0.3708, 0.0746, 0.3708, 0.0, 0.6025, 0.9366, 0.5837, 0.9366, 0.5837, 0.8952, 0.6025, 0.8952, 0.3627, 0.2984, 0.3627, 0.2238, 0.4041, 0.2238, 0.4041, 0.2984, 0.6025, 0.8952, 0.6213, 0.8952, 0.6213, 0.9366, 0.6025, 0.9366, 0.9561, 0.6714, 0.9561, 0.746, 0.9373, 0.746, 0.9373, 0.6714, 0.9034, 0.8952, 0.8846, 0.8952, 0.8846, 0.8206, 0.9034, 0.8206, 0.6472, 0.1492, 0.6472, 0.0746, 0.6768, 0.0746, 0.6768, 0.1492, 0.9984, 0.3589, 0.9796, 0.3589, 0.9796, 0.3294, 0.9984, 0.3294, 0.6788, 0.2238, 0.6788, 0.2984, 0.6492, 0.2984, 0.6492, 0.2238, 0.9984, 0.328, 0.9796, 0.328, 0.9796, 0.2984, 0.9984, 0.2984, 0.9529, 0.5968, 0.9529, 0.6714, 0.9341, 0.6714, 0.9341, 0.5968, 0.9034, 0.8206, 0.8846, 0.8206, 0.8846, 0.746, 0.9034, 0.746, 0.1295, 0.373, 0.1295, 0.2984, 0.1718, 0.2984, 0.1718, 0.373, 0.4521, 0.9374, 0.4333, 0.9374, 0.4333, 0.8952, 0.4521, 0.8952, 0.2717, 0.2984, 0.2717, 0.373, 0.2295, 0.373, 0.2295, 0.2984, 0.4709, 0.9374, 0.4521, 0.9374, 0.4521, 0.8952, 0.4709, 0.8952, 0.9523, 0.4476, 0.9523, 0.5222, 0.9335, 0.5222, 0.9335, 0.4476, 0.9232, 0.4476, 0.9044, 0.4476, 0.9044, 0.373, 0.9232, 0.373, 0.06184, 0.6714, 0.06184, 0.5968, 0.09273, 0.5968, 0.09273, 0.6714, 0.9862, 0.06171, 0.9674, 0.06171, 0.9674, 0.03086, 0.9862, 0.03086, 0.1236, 0.5968, 0.1236, 0.6714, 0.09273, 0.6714, 0.09273, 0.5968, 0.9862, 0.03086, 0.9674, 0.03086, 0.9674, 0.0, 0.9862, 0.0, 0.9232, 0.373, 0.9232, 0.2984, 0.942, 0.2984, 0.942, 0.373, 0.941, 0.8952, 0.9222, 0.8952, 0.9222, 0.8206, 0.941, 0.8206, 0.1982, 0.746, 0.1982, 0.6714, 0.2264, 0.6714, 0.2264, 0.746, 0.7153, 0.9991, 0.6965, 0.9991, 0.6965, 0.9709, 0.7153, 0.9709, 0.2546, 0.6714, 0.2546, 0.746, 0.2264, 0.746, 0.2264, 0.6714, 0.6965, 0.999, 0.6777, 0.999, 0.6777, 0.9709, 0.6965, 0.9709, 0.754, 0.2984, 0.754, 0.373, 0.7352, 0.373, 0.7352, 0.2984, 0.9436, 0.2984, 0.9248, 0.2984, 0.9248, 0.2238, 0.9436, 0.2238, 0.7133, 0.0746, 0.7133, 0.0, 0.7418, 1.806e-09, 0.7418, 0.0746, 0.7906, 0.9988, 0.7718, 0.9988, 0.7718, 0.9704, 0.7906, 0.9704, 0.7161, 0.5968, 0.7161, 0.5222, 0.7446, 0.5222, 0.7446, 0.5968, 0.7718, 0.9988, 0.753, 0.9988, 0.753, 0.9704, 0.7718, 0.9704, 0.7743, 0.2238, 0.7743, 0.2984, 0.7555, 0.2984, 0.7555, 0.2238, 0.8308, 0.2984, 0.812, 0.2984, 0.812, 0.2238, 0.8308, 0.2238, 0.3232, 0.373, 0.3232, 0.4476, 0.2834, 0.4476, 0.2834, 0.373, 0.847, 0.935, 0.8282, 0.935, 0.8282, 0.8952, 0.847, 0.8952, 0.2834, 0.373, 0.2834, 0.4476, 0.2436, 0.4476, 0.2436, 0.373, 0.8282, 0.935, 0.8094, 0.935, 0.8094, 0.8952, 0.8282, 0.8952, 0.7728, 0.373, 0.7728, 0.4476, 0.754, 0.4476, 0.754, 0.373, 0.2452, 0.8952, 0.2264, 0.8952, 0.2264, 0.8206, 0.2452, 0.8206, 0.3271, 0.0746, 0.3271, 1.042e-08, 0.3708, 0.0, 0.3708, 0.0746, 0.3957, 0.9389, 0.3769, 0.9389, 0.3769, 0.8952, 0.3957, 0.8952, 0.04374, 0.2984, 0.04374, 0.373, 1.601e-08, 0.373, 0.0, 0.2984, 0.3769, 0.9389, 0.3581, 0.9389, 0.3581, 0.8952, 0.3769, 0.8952, 0.746, 0.5968, 0.746, 0.6714, 0.7272, 0.6714, 0.7272, 0.5968, 0.8658, 0.8952, 0.847, 0.8952, 0.847, 0.8206, 0.8658, 0.8206, 0.4596, 0.6714, 0.4596, 0.5968, 0.4896, 0.5968, 0.4896, 0.6714, 0.9974, 0.8666, 0.9786, 0.8666, 0.9786, 0.8367, 0.9974, 0.8367, 0.4296, 0.6714, 0.4296, 0.5968, 0.4596, 0.5968, 0.4596, 0.6714, 0.9786, 0.8067, 0.9974, 0.8067, 0.9974, 0.8367, 0.9786, 0.8367, 0.4145, 0.8206, 0.4145, 0.8952, 0.3957, 0.8952, 0.3957, 0.8206, 0.2076, 0.8952, 0.1888, 0.8952, 0.1888, 0.8206, 0.2076, 0.8206, 0.6159, 0.1492, 0.6159, 0.0746, 0.6472, 0.0746, 0.6472, 0.1492, 0.9793, 0.1371, 0.9605, 0.1371, 0.9605, 0.1058, 0.9793, 0.1058, 0.6158, 0.4476, 0.6158, 0.373, 0.647, 0.373, 0.647, 0.4476, 0.9793, 0.1058, 0.9605, 0.1058, 0.9605, 0.0746, 0.9793, 0.0746, 0.3392, 0.8206, 0.3392, 0.8952, 0.3204, 0.8952, 0.3204, 0.8206, 0.8094, 0.8206, 0.7906, 0.8206, 0.7906, 0.746, 0.8094, 0.746, 0.3014, 0.5222, 0.3014, 0.5968, 0.268, 0.5968, 0.268, 0.5222, 0.2452, 0.9394, 0.264, 0.9394, 0.264, 0.9728, 0.2452, 0.9728, 0.2346, 0.5968, 0.2346, 0.5222, 0.268, 0.5222, 0.268, 0.5968, 0.2828, 0.9728, 0.264, 0.9728, 0.264, 0.9394, 0.2828, 0.9394, 0.8658, 0.8952, 0.8658, 0.8206, 0.8846, 0.8206, 0.8846, 0.8952, 0.7906, 0.8206, 0.7718, 0.8206, 0.7718, 0.746, 0.7906, 0.746, 0.6543, 0.0, 0.6543, 0.0746, 0.6233, 0.0746, 0.6233, 0.0, 0.9608, 0.2984, 0.9796, 0.2984, 0.9796, 0.3294, 0.9608, 0.3294, 0.6572, 0.5222, 0.6572, 0.5968, 0.6262, 0.5968, 0.6262, 0.5222, 0.9796, 0.3603, 0.9608, 0.3603, 0.9608, 0.3294, 0.9796, 0.3294, 0.9232, 0.4476, 0.9232, 0.373, 0.942, 0.373, 0.942, 0.4476, 0.8997, 0.746, 0.8809, 0.746, 0.8809, 0.6714, 0.8997, 0.6714, 0.5352, 0.2238, 0.5352, 0.1492, 0.5692, 0.1492, 0.5692, 0.2238, 0.5273, 0.9707, 0.5085, 0.9707, 0.5085, 0.9368, 0.5273, 0.9368, 0.5836, 0.373, 0.5836, 0.4476, 0.5497, 0.4476, 0.5497, 0.373, 0.5461, 0.9707, 0.5273, 0.9707, 0.5273, 0.9368, 0.5461, 0.9368, 0.942, 0.4476, 0.942, 0.373, 0.9608, 0.373, 0.9608, 0.4476, 0.9514, 0.5968, 0.9326, 0.5968, 0.9326, 0.5222, 0.9514, 0.5222, 0.1573, 0.2238, 0.1573, 0.1492, 0.2056, 0.1492, 0.2056, 0.2238, 0.9298, 0.04818, 0.911, 0.04818, 0.911, 0.0, 0.9298, 0.0, 0.2358, 0.0, 0.2358, 0.0746, 0.1876, 0.0746, 0.1876, 4.212e-09, 0.9229, 0.1974, 0.9041, 0.1974, 0.9041, 0.1492, 0.9229, 0.1492, 0.8777, 0.6714, 0.8777, 0.5968, 0.8965, 0.5968, 0.8965, 0.6714, 0.9417, 0.1492, 0.9229, 0.1492, 0.9229, 0.0746, 0.9417, 0.0746, 0.3014, 0.5968, 0.3014, 0.5222, 0.3344, 0.5222, 0.3344, 0.5968, 0.226, 0.9729, 0.2072, 0.9729, 0.2072, 0.94, 0.226, 0.94, 0.3674, 0.5222, 0.3674, 0.5968, 0.3344, 0.5968, 0.3344, 0.5222, 0.2452, 0.9729, 0.2264, 0.9729, 0.2264, 0.94, 0.2452, 0.94, 0.1884, 0.8206, 0.1884, 0.8952, 0.1696, 0.8952, 0.1696, 0.8206, 0.7341, 0.8952, 0.7153, 0.8952, 0.7153, 0.8206, 0.7341, 0.8206, 0.6868, 0.5968, 0.6868, 0.5222, 0.7161, 0.5222, 0.7161, 0.5968, 0.03761, 0.9698, 0.05641, 0.9698, 0.05641, 0.9991, 0.03761, 0.9991, 0.6877, 0.5222, 0.6877, 0.4476, 0.717, 0.4476, 0.717, 0.5222, 0.03761, 0.9991, 0.0188, 0.9991, 0.0188, 0.9698, 0.03761, 0.9698, 0.264, 0.8206, 0.264, 0.8952, 0.2452, 0.8952, 0.2452, 0.8206, 0.7153, 0.8952, 0.6965, 0.8952, 0.6965, 0.8206, 0.7153, 0.8206, 0.4296, 0.5968, 0.4296, 0.6714, 0.3992, 0.6714, 0.3992, 0.5968, 0.9974, 0.8067, 0.9786, 0.8067, 0.9786, 0.7764, 0.9974, 0.7764, 0.3992, 0.5968, 0.3992, 0.6714, 0.3688, 0.6714, 0.3688, 0.5968, 0.9974, 0.7764, 0.9786, 0.7764, 0.9786, 0.746, 0.9974, 0.746, 0.7537, 0.0746, 0.7537, 0.1492, 0.7348, 0.1492, 0.7348, 0.0746, 0.5649, 0.8206, 0.5461, 0.8206, 0.5461, 0.746, 0.5649, 0.746, 0.489, 0.0, 0.489, 0.0746, 0.4513, 0.0746, 0.4513, 0.0, 0.9486, 0.0, 0.9674, 0.0, 0.9674, 0.03763, 0.9486, 0.03763, 0.4451, 0.2984, 0.4451, 0.2238, 0.4828, 0.2238, 0.4828, 0.2984, 0.9523, 0.4476, 0.9711, 0.4476, 0.9711, 0.4852, 0.9523, 0.4852, 0.2828, 0.8206, 0.2828, 0.8952, 0.264, 0.8952, 0.264, 0.8206, 0.5837, 0.8206, 0.5649, 0.8206, 0.5649, 0.746, 0.5837, 0.746, 0.5279, 0.5222, 0.5279, 0.4476, 0.5619, 0.4476, 0.5619, 0.5222, 0.5461, 0.9366, 0.5649, 0.9366, 0.5649, 0.9706, 0.5461, 0.9706, 0.5238, 0.0746, 0.5238, 0.0, 0.5578, 0.0, 0.5578, 0.0746, 0.5837, 0.9706, 0.5649, 0.9706, 0.5649, 0.9366, 0.5837, 0.9366, 0.3016, 0.8206, 0.3016, 0.8952, 0.2828, 0.8952, 0.2828, 0.8206, 0.6025, 0.8206, 0.5837, 0.8206, 0.5837, 0.746, 0.6025, 0.746, 0.0, 0.746, 4.804e-09, 0.6714, 0.02841, 0.6714, 0.02841, 0.746, 0.7906, 0.9704, 0.8094, 0.9704, 0.8094, 0.9988, 0.7906, 0.9988, 0.717, 0.5222, 0.717, 0.4476, 0.7454, 0.4476, 0.7454, 0.5222, 0.5649, 0.9989, 0.5461, 0.9989, 0.5461, 0.9706, 0.5649, 0.9706, 0.5085, 0.746, 0.5085, 0.8206, 0.4897, 0.8206, 0.4897, 0.746, 0.6401, 0.8952, 0.6213, 0.8952, 0.6213, 0.8206, 0.6401, 0.8206, 0.1295, 0.2984, 0.1295, 0.373, 0.08663, 0.373, 0.08663, 0.2984, 0.4145, 0.938, 0.3957, 0.938, 0.3957, 0.8952, 0.4145, 0.8952, 0.04374, 0.373, 0.04374, 0.2984, 0.08663, 0.2984, 0.08663, 0.373, 0.4333, 0.938, 0.4145, 0.938, 0.4145, 0.8952, 0.4333, 0.8952, 0.3769, 0.8206, 0.3769, 0.8952, 0.3581, 0.8952, 0.3581, 0.8206, 0.1696, 0.8206, 0.1508, 0.8206, 0.1508, 0.746, 0.1696, 0.746, 0.6014, 0.2238, 0.6014, 0.1492, 0.6331, 0.1492, 0.6331, 0.2238, 0.9598, 0.9057, 0.9786, 0.9057, 0.9786, 0.9374, 0.9598, 0.9374, 0.6272, 0.4476, 0.6272, 0.5222, 0.5955, 0.5222, 0.5955, 0.4476, 0.9786, 0.9691, 0.9598, 0.9691, 0.9598, 0.9374, 0.9786, 0.9374, 0.6213, 0.746, 0.6213, 0.8206, 0.6025, 0.8206, 0.6025, 0.746, 0.6213, 0.8952, 0.6025, 0.8952, 0.6025, 0.8206, 0.6213, 0.8206, 0.4234, 0.5222, 0.4234, 0.4476, 0.4583, 0.4476, 0.4583, 0.5222, 0.7341, 0.9356, 0.753, 0.9356, 0.753, 0.9704, 0.7341, 0.9704, 0.4234, 0.4476, 0.4234, 0.5222, 0.3885, 0.5222, 0.3885, 0.4476, 0.7718, 0.9704, 0.753, 0.9704, 0.753, 0.9356, 0.7718, 0.9356, 0.5461, 0.746, 0.5461, 0.8206, 0.5273, 0.8206, 0.5273, 0.746, 0.9232, 0.373, 0.9044, 0.373, 0.9044, 0.2984, 0.9232, 0.2984, 0.1719, 0.1492, 0.1719, 0.0746, 0.2217, 0.0746, 0.2217, 0.1492, 0.911, 0.04978, 0.8922, 0.04978, 0.8922, 0.0, 0.911, 0.0, 0.1573, 0.1492, 0.1573, 0.2238, 0.1075, 0.2238, 0.1075, 0.1492, 0.9041, 0.199, 0.8853, 0.199, 0.8853, 0.1492, 0.9041, 0.1492, 0.941, 0.746, 0.941, 0.8206, 0.9222, 0.8206, 0.9222, 0.746, 0.6401, 0.8206, 0.6213, 0.8206, 0.6213, 0.746, 0.6401, 0.746, 0.5156, 0.4476, 0.5156, 0.373, 0.5497, 0.373, 0.5497, 0.4476, 0.5837, 0.9366, 0.6025, 0.9366, 0.6025, 0.9706, 0.5837, 0.9706, 0.5184, 0.2984, 0.5184, 0.2238, 0.5525, 0.2238, 0.5525, 0.2984, 0.6213, 0.9706, 0.6025, 0.9706, 0.6025, 0.9366, 0.6213, 0.9366, 0.3957, 0.8206, 0.3957, 0.8952, 0.3769, 0.8952, 0.3769, 0.8206, 0.5649, 0.8952, 0.5461, 0.8952, 0.5461, 0.8206, 0.5649, 0.8206, 0.647, 0.2984, 0.647, 0.373, 0.6159, 0.373, 0.6159, 0.2984, 0.9793, 0.1803, 0.9605, 0.1803, 0.9605, 0.1492, 0.9793, 0.1492, 0.6492, 0.2238, 0.6492, 0.2984, 0.6181, 0.2984, 0.6181, 0.2238, 0.9793, 0.2113, 0.9605, 0.2113, 0.9605, 0.1803, 0.9793, 0.1803, 0.4897, 0.8206, 0.4897, 0.8952, 0.4709, 0.8952, 0.4709, 0.8206, 0.6777, 0.8206, 0.6589, 0.8206, 0.6589, 0.746, 0.6777, 0.746, 0.17, 0.746, 0.17, 0.6714, 0.1982, 0.6714, 0.1982, 0.746, 0.6777, 0.9991, 0.6589, 0.9991, 0.6589, 0.9709, 0.6777, 0.9709, 0.1418, 0.746, 0.1418, 0.6714, 0.17, 0.6714, 0.17, 0.746, 0.5461, 0.9989, 0.5273, 0.9989, 0.5273, 0.9707, 0.5461, 0.9707, 0.783, 0.4476, 0.783, 0.5222, 0.7642, 0.5222, 0.7642, 0.4476, 0.5273, 0.8952, 0.5085, 0.8952, 0.5085, 0.8206, 0.5273, 0.8206, 0.6767, 0.373, 0.6767, 0.2984, 0.7062, 0.2984, 0.7062, 0.373, 0.8658, 0.9991, 0.847, 0.9991, 0.847, 0.9696, 0.8658, 0.9696, 0.6688, 0.6714, 0.6688, 0.5968, 0.6982, 0.5968, 0.6982, 0.6714, 1.0, 0.2827, 0.9812, 0.2827, 0.9812, 0.2533, 1.0, 0.2533, 0.7868, 0.6714, 0.7868, 0.746, 0.768, 0.746, 0.768, 0.6714, 0.7153, 0.8206, 0.6965, 0.8206, 0.6965, 0.746, 0.7153, 0.746, 0.6331, 0.2238, 0.6331, 0.1492, 0.6641, 0.1492, 0.6641, 0.2238, 0.9796, 0.4039, 0.9608, 0.4039, 0.9608, 0.373, 0.9796, 0.373, 0.6272, 0.5222, 0.6272, 0.4476, 0.6582, 0.4476, 0.6582, 0.5222, 0.9796, 0.4349, 0.9608, 0.4349, 0.9608, 0.4039, 0.9796, 0.4039, 0.753, 0.746, 0.753, 0.8206, 0.7341, 0.8206, 0.7341, 0.746, 0.7718, 0.8206, 0.753, 0.8206, 0.753, 0.746, 0.7718, 0.746, 0.4406, 0.373, 0.4406, 0.4476, 0.4015, 0.4476, 0.4015, 0.373, 0.8846, 0.8952, 0.9034, 0.8952, 0.9034, 0.9342, 0.8846, 0.9342, 0.4123, 0.0746, 0.4123, 1.28e-08, 0.4513, 0.0, 0.4513, 0.0746, 0.9034, 0.8952, 0.9222, 0.8952, 0.9222, 0.9342, 0.9034, 0.9342, 0.7725, 0.0746, 0.7725, 0.1492, 0.7537, 0.1492, 0.7537, 0.0746, 0.4709, 0.8952, 0.4521, 0.8952, 0.4521, 0.8206, 0.4709, 0.8206, 0.3572, 0.0746, 0.3572, 0.1492, 0.3131, 0.1492, 0.3131, 0.0746, 0.3392, 0.9392, 0.3204, 0.9392, 0.3204, 0.8952, 0.3392, 0.8952, 0.3627, 0.2238, 0.3627, 0.2984, 0.3186, 0.2984, 0.3186, 0.2238, 0.3581, 0.9392, 0.3392, 0.9392, 0.3392, 0.8952, 0.3581, 0.8952, 0.132, 0.746, 0.132, 0.8206, 0.1132, 0.8206, 0.1132, 0.746, 0.1888, 0.8206, 0.17, 0.8206, 0.17, 0.746, 0.1888, 0.746, 0.7062, 0.373, 0.7062, 0.2984, 0.7352, 0.2984, 0.7352, 0.373, 0.9222, 0.9701, 0.941, 0.9701, 0.941, 0.9991, 0.9222, 0.9991, 0.7352, 0.373, 0.7352, 0.4476, 0.7062, 0.4476, 0.7062, 0.373, 0.8282, 0.9992, 0.8094, 0.9992, 0.8094, 0.9702, 0.8282, 0.9702, 0.7341, 0.746, 0.7341, 0.8206, 0.7153, 0.8206, 0.7153, 0.746, 0.4521, 0.8952, 0.4333, 0.8952, 0.4333, 0.8206, 0.4521, 0.8206, 0.6582, 0.5222, 0.6582, 0.4476, 0.6877, 0.4476, 0.6877, 0.5222, 0.9786, 0.9986, 0.9598, 0.9986, 0.9598, 0.9691, 0.9786, 0.9691, 0.6936, 0.1492, 0.6936, 0.2238, 0.6641, 0.2238, 0.6641, 0.1492, 1.0, 0.2533, 0.9812, 0.2533, 0.9812, 0.2238, 1.0, 0.2238, 0.5085, 0.8206, 0.5085, 0.8952, 0.4897, 0.8952, 0.4897, 0.8206, 0.4333, 0.8952, 0.4145, 0.8952, 0.4145, 0.8206, 0.4333, 0.8206, 0.5495, 0.6714, 0.5495, 0.5968, 0.5793, 0.5968, 0.5793, 0.6714, 0.9786, 0.9265, 0.9974, 0.9265, 0.9974, 0.9563, 0.9786, 0.9563, 0.6091, 0.5968, 0.6091, 0.6714, 0.5793, 0.6714, 0.5793, 0.5968, 0.9974, 0.9861, 0.9786, 0.9861, 0.9786, 0.9563, 0.9974, 0.9563, 0.9326, 0.5222, 0.9326, 0.5968, 0.9138, 0.5968, 0.9138, 0.5222, 0.9041, 0.1492, 0.8853, 0.1492, 0.8853, 0.0746, 0.9041, 0.0746, 0.5838, 0.373, 0.5838, 0.2984, 0.6159, 0.2984, 0.6159, 0.373, 0.07522, 0.9423, 0.09402, 0.9423, 0.09402, 0.9744, 0.07522, 0.9744, 0.6158, 0.373, 0.6158, 0.4476, 0.5836, 0.4476, 0.5836, 0.373, 0.9598, 0.746, 0.9786, 0.746, 0.9786, 0.7781, 0.9598, 0.7781, 0.906, 0.2984, 0.906, 0.2238, 0.9248, 0.2238, 0.9248, 0.2984, 0.9044, 0.4476, 0.8856, 0.4476, 0.8856, 0.373, 0.9044, 0.373, 0.3688, 0.5968, 0.3688, 0.6714, 0.3383, 0.6714, 0.3383, 0.5968, 0.9937, 0.7018, 0.9749, 0.7018, 0.9749, 0.6714, 0.9937, 0.6714, 0.3383, 0.5968, 0.3383, 0.6714, 0.3079, 0.6714, 0.3079, 0.5968, 0.9937, 0.7322, 0.9749, 0.7322, 0.9749, 0.7018, 0.9937, 0.7018, 0.6965, 0.746, 0.6965, 0.8206, 0.6777, 0.8206, 0.6777, 0.746, 0.9222, 0.8952, 0.9034, 0.8952, 0.9034, 0.8206, 0.9222, 0.8206, 0.5501, 0.1492, 0.5501, 0.0746, 0.584, 0.0746, 0.584, 0.1492, 0.4709, 0.9371, 0.4897, 0.9371, 0.4897, 0.9709, 0.4709, 0.9709, 0.5499, 0.373, 0.5499, 0.2984, 0.5838, 0.2984, 0.5838, 0.373, 0.5085, 0.9709, 0.4897, 0.9709, 0.4897, 0.9371, 0.5085, 0.9371, 0.8207, 0.4476, 0.8207, 0.5222, 0.8019, 0.5222, 0.8019, 0.4476, 0.9153, 0.6714, 0.8965, 0.6714, 0.8965, 0.5968, 0.9153, 0.5968, 0.041, 0.4476, 0.041, 0.373, 0.082, 0.373, 0.082, 0.4476, 0.6965, 0.8952, 0.7153, 0.8952, 0.7153, 0.9361, 0.6965, 0.9361, 1.761e-08, 0.4476, 0.0, 0.373, 0.041, 0.373, 0.041, 0.4476, 0.7341, 0.9361, 0.7153, 0.9361, 0.7153, 0.8952, 0.7341, 0.8952, 0.8997, 0.746, 0.8997, 0.6714, 0.9185, 0.6714, 0.9185, 0.746, 0.848, 0.373, 0.8292, 0.373, 0.8292, 0.2984, 0.848, 0.2984, 0.2032, 0.4476, 0.2032, 0.373, 0.2436, 0.373, 0.2436, 0.4476, 0.8094, 0.9355, 0.7906, 0.9355, 0.7906, 0.8952, 0.8094, 0.8952, 0.1628, 0.4476, 0.1628, 0.373, 0.2032, 0.373, 0.2032, 0.4476, 0.7906, 0.9355, 0.7718, 0.9355, 0.7718, 0.8952, 0.7906, 0.8952, 0.9041, 0.1492, 0.9041, 0.0746, 0.9229, 0.0746, 0.9229, 0.1492, 0.848, 0.4476, 0.8292, 0.4476, 0.8292, 0.373, 0.848, 0.373, 0.2773, 0.5968, 0.2773, 0.6714, 0.2467, 0.6714, 0.2467, 0.5968, 0.9905, 0.658, 0.9717, 0.658, 0.9717, 0.6274, 0.9905, 0.6274, 0.3079, 0.5968, 0.3079, 0.6714, 0.2773, 0.6714, 0.2773, 0.5968, 0.9717, 0.5968, 0.9905, 0.5968, 0.9905, 0.6274, 0.9717, 0.6274, 0.6589, 0.746, 0.6589, 0.8206, 0.6401, 0.8206, 0.6401, 0.746, 0.8496, 0.2984, 0.8308, 0.2984, 0.8308, 0.2238, 0.8496, 0.2238, 0.479, 0.1492, 0.479, 0.0746, 0.5155, 0.0746, 0.5155, 0.1492, 0.9674, 0.07413, 0.9486, 0.07413, 0.9486, 0.03763, 0.9674, 0.03763, 0.5005, 0.1492, 0.5005, 0.2238, 0.4639, 0.2238, 0.4639, 0.1492, 0.9711, 0.5217, 0.9523, 0.5217, 0.9523, 0.4852, 0.9711, 0.4852, 0.0188, 0.746, 0.0188, 0.8206, 1.281e-08, 0.8206, 0.0, 0.746, 0.9147, 0.5222, 0.8959, 0.5222, 0.8959, 0.4476, 0.9147, 0.4476, 1.281e-08, 0.2238, 0.0, 0.1492, 0.05375, 0.1492, 0.05375, 0.2238, 0.8665, 0.1492, 0.8853, 0.1492, 0.8853, 0.2029, 0.8665, 0.2029, 0.1075, 0.1492, 0.1075, 0.2238, 0.05375, 0.2238, 0.05375, 0.1492, 0.8922, 0.05369, 0.8734, 0.05369, 0.8734, 0.0, 0.8922, 0.0, 0.05641, 0.8952, 0.05641, 0.9698, 0.03761, 0.9698, 0.03761, 0.8952, 0.0188, 0.9698, 1.281e-08, 0.9698, 0.0, 0.8952, 0.0188, 0.8952, 0.7225, 0.6714, 0.7225, 0.746, 0.6957, 0.746, 0.6957, 0.6714, 0.3016, 0.9727, 0.3204, 0.9727, 0.3204, 0.9994, 0.3016, 0.9994, 0.7492, 0.6714, 0.7492, 0.746, 0.7225, 0.746, 0.7225, 0.6714, 0.264, 0.9996, 0.2452, 0.9996, 0.2452, 0.9728, 0.264, 0.9728, 0.3204, 0.8206, 0.3204, 0.8952, 0.3016, 0.8952, 0.3016, 0.8206, 0.09402, 0.8952, 0.07522, 0.8952, 0.07522, 0.8206, 0.09402, 0.8206, 0.6936, 0.2238, 0.6936, 0.1492, 0.7226, 0.1492, 0.7226, 0.2238, 0.07522, 0.9988, 0.05641, 0.9988, 0.05641, 0.9698, 0.07522, 0.9698, 0.6982, 0.6714, 0.6982, 0.5968, 0.7272, 0.5968, 0.7272, 0.6714, 0.9598, 0.9991, 0.941, 0.9991, 0.941, 0.9701, 0.9598, 0.9701, 0.2264, 0.8206, 0.2264, 0.8952, 0.2076, 0.8952, 0.2076, 0.8206, 0.07522, 0.8952, 0.05641, 0.8952, 0.05641, 0.8206, 0.07522, 0.8206, 0.0568, 0.746, 0.0568, 0.6714, 0.08519, 0.6714, 0.08519, 0.746, 0.5837, 0.9706, 0.6025, 0.9706, 0.6025, 0.999, 0.5837, 0.999, 0.02841, 0.746, 0.02841, 0.6714, 0.0568, 0.6714, 0.0568, 0.746, 0.5837, 0.9989, 0.5649, 0.9989, 0.5649, 0.9706, 0.5837, 0.9706, 0.1508, 0.8206, 0.1508, 0.8952, 0.132, 0.8952, 0.132, 0.8206, 0.05641, 0.8952, 0.03761, 0.8952, 0.03761, 0.8206, 0.05641, 0.8206, 0.0, 0.5968, 4.804e-09, 0.5222, 0.0336, 0.5222, 0.0336, 0.5968, 0.4333, 0.9716, 0.4145, 0.9716, 0.4145, 0.938, 0.4333, 0.938, 0.5619, 0.5222, 0.5619, 0.4476, 0.5955, 0.4476, 0.5955, 0.5222, 0.4145, 0.9716, 0.3957, 0.9716, 0.3957, 0.938, 0.4145, 0.938, 0.8856, 0.2984, 0.8856, 0.373, 0.8668, 0.373, 0.8668, 0.2984, 0.03761, 0.8952, 0.0188, 0.8952, 0.0188, 0.8206, 0.03761, 0.8206, 0.4227, 0.6714, 0.4227, 0.746, 0.3949, 0.746, 0.3949, 0.6714, 0.4521, 0.971, 0.4709, 0.971, 0.4709, 0.9989, 0.4521, 0.9989, 0.367, 0.746, 0.367, 0.6714, 0.3949, 0.6714, 0.3949, 0.746, 0.6401, 0.9989, 0.6213, 0.9989, 0.6213, 0.971, 0.6401, 0.971, 0.8853, 0.0746, 0.8853, 0.1492, 0.8665, 0.1492, 0.8665, 0.0746, 0.0188, 0.8952, 1.281e-08, 0.8952, 0.0, 0.8206, 0.0188, 0.8206, 0.4451, 0.2238, 0.4451, 0.2984, 0.4041, 0.2984, 0.4041, 0.2238, 0.6965, 0.9362, 0.6777, 0.9362, 0.6777, 0.8952, 0.6965, 0.8952, 0.4403, 0.2984, 0.4403, 0.373, 0.3993, 0.373, 0.3993, 0.2984, 0.6777, 0.9362, 0.6589, 0.9362, 0.6589, 0.8952, 0.6777, 0.8952, 0.7794, 0.0, 0.7794, 0.0746, 0.7606, 0.0746, 0.7606, 0.0, 0.8959, 0.5222, 0.8771, 0.5222, 0.8771, 0.4476, 0.8959, 0.4476, 0.082, 0.4476, 0.082, 0.373, 0.1224, 0.373, 0.1224, 0.4476, 0.753, 0.9356, 0.7341, 0.9356, 0.7341, 0.8952, 0.753, 0.8952, 0.1628, 0.373, 0.1628, 0.4476, 0.1224, 0.4476, 0.1224, 0.373, 0.7718, 0.9356, 0.753, 0.9356, 0.753, 0.8952, 0.7718, 0.8952, 0.7725, 0.1492, 0.7725, 0.2238, 0.7537, 0.2238, 0.7537, 0.1492, 0.3204, 0.8206, 0.3016, 0.8206, 0.3016, 0.746, 0.3204, 0.746, 0.1846, 0.2984, 0.1846, 0.2238, 0.2295, 0.2238, 0.2295, 0.2984, 0.2072, 0.8952, 0.226, 0.8952, 0.226, 0.94, 0.2072, 0.94, 0.2743, 0.2238, 0.2743, 0.2984, 0.2295, 0.2984, 0.2295, 0.2238, 0.2452, 0.94, 0.2264, 0.94, 0.2264, 0.8952, 0.2452, 0.8952, 0.7982, 0.0, 0.7982, 0.0746, 0.7794, 0.0746, 0.7794, 0.0, 0.2076, 0.8206, 0.1888, 0.8206, 0.1888, 0.746, 0.2076, 0.746, 0.3389, 0.746, 0.3389, 0.6714, 0.367, 0.6714, 0.367, 0.746, 0.4897, 0.9709, 0.5085, 0.9709, 0.5085, 0.999, 0.4897, 0.999, 0.3108, 0.746, 0.3108, 0.6714, 0.3389, 0.6714, 0.3389, 0.746, 0.4521, 0.9991, 0.4333, 0.9991, 0.4333, 0.971, 0.4521, 0.971, 0.5837, 0.8206, 0.5837, 0.8952, 0.5649, 0.8952, 0.5649, 0.8206, 0.2264, 0.8206, 0.2076, 0.8206, 0.2076, 0.746, 0.2264, 0.746, 0.1544, 0.6714, 0.1544, 0.5968, 0.1852, 0.5968, 0.1852, 0.6714, 0.9702, 0.5222, 0.989, 0.5222, 0.989, 0.5529, 0.9702, 0.5529, 0.1236, 0.6714, 0.1236, 0.5968, 0.1544, 0.5968, 0.1544, 0.6714, 0.989, 0.5837, 0.9702, 0.5837, 0.9702, 0.5529, 0.989, 0.5529, 0.6025, 0.8206, 0.6025, 0.8952, 0.5837, 0.8952, 0.5837, 0.8206, 0.7642, 0.5222, 0.7454, 0.5222, 0.7454, 0.4476, 0.7642, 0.4476, 0.6151, 0.746, 0.6151, 0.6714, 0.6421, 0.6714, 0.6421, 0.746, 0.3204, 0.9727, 0.3392, 0.9727, 0.3392, 0.9997, 0.3204, 0.9997, 0.588, 0.746, 0.588, 0.6714, 0.6151, 0.6714, 0.6151, 0.746, 0.2072, 0.9995, 0.1884, 0.9995, 0.1884, 0.9725, 0.2072, 0.9725, 0.6589, 0.8206, 0.6589, 0.8952, 0.6401, 0.8952, 0.6401, 0.8206, 0.264, 0.8206, 0.2452, 0.8206, 0.2452, 0.746, 0.264, 0.746, 0.5352, 0.1492, 0.5352, 0.2238, 0.5005, 0.2238, 0.5005, 0.1492, 0.6589, 0.9362, 0.6777, 0.9362, 0.6777, 0.9709, 0.6589, 0.9709, 0.4931, 0.5222, 0.4931, 0.4476, 0.5278, 0.4476, 0.5278, 0.5222, 0.6965, 0.9709, 0.6777, 0.9709, 0.6777, 0.9362, 0.6965, 0.9362, 0.4333, 0.746, 0.4333, 0.8206, 0.4145, 0.8206, 0.4145, 0.746, 0.2828, 0.8206, 0.264, 0.8206, 0.264, 0.746, 0.2828, 0.746, 0.03092, 0.5968, 0.03092, 0.6714, 0.0, 0.6714, 6.405e-09, 0.5968, 0.9624, 0.2238, 0.9812, 0.2238, 0.9812, 0.2547, 0.9624, 0.2547, 0.06184, 0.5968, 0.06184, 0.6714, 0.03092, 0.6714, 0.03092, 0.5968, 0.9812, 0.2856, 0.9624, 0.2856, 0.9624, 0.2547, 0.9812, 0.2547, 0.6777, 0.8206, 0.6777, 0.8952, 0.6589, 0.8952, 0.6589, 0.8206, 0.8665, 0.1492, 0.8477, 0.1492, 0.8477, 0.0746, 0.8665, 0.0746, 0.4227, 0.746, 0.4227, 0.6714, 0.4505, 0.6714, 0.4505, 0.746, 0.6589, 0.9988, 0.6401, 0.9988, 0.6401, 0.971, 0.6589, 0.971, 0.4782, 0.6714, 0.4782, 0.746, 0.4505, 0.746, 0.4505, 0.6714, 0.4145, 0.9993, 0.3957, 0.9993, 0.3957, 0.9716, 0.4145, 0.9716, 0.7606, 0.0, 0.7606, 0.0746, 0.7418, 0.0746, 0.7418, 0.0, 0.3016, 0.8206, 0.2828, 0.8206, 0.2828, 0.746, 0.3016, 0.746, 1.281e-08, 0.0746, 0.0, 1.148e-08, 0.06576, 0.0, 0.06576, 0.0746, 0.7414, 0.2238, 0.7226, 0.2238, 0.7226, 0.1581, 0.7414, 0.1581, 0.1315, 0.0, 0.1315, 0.0746, 0.06576, 0.0746, 0.06576, 5.742e-09, 0.7913, 0.2238, 0.7725, 0.2238, 0.7725, 0.1581, 0.7913, 0.1581, 0.6965, 0.8206, 0.6965, 0.8952, 0.6777, 0.8952, 0.6777, 0.8206, 0.3392, 0.8206, 0.3204, 0.8206, 0.3204, 0.746, 0.3392, 0.746, 0.5155, 0.1492, 0.5155, 0.0746, 0.5501, 0.0746, 0.5501, 0.1492, 0.6401, 0.9365, 0.6589, 0.9365, 0.6589, 0.971, 0.6401, 0.971, 0.5154, 0.373, 0.5154, 0.2984, 0.5499, 0.2984, 0.5499, 0.373, 0.6401, 0.971, 0.6213, 0.971, 0.6213, 0.9365, 0.6401, 0.9365, 0.8777, 0.5968, 0.8777, 0.6714, 0.8589, 0.6714, 0.8589, 0.5968, 0.3581, 0.8206, 0.3392, 0.8206, 0.3392, 0.746, 0.3581, 0.746, 0.3624, 0.4476, 0.3624, 0.373, 0.4015, 0.373, 0.4015, 0.4476, 0.8846, 0.9343, 0.8658, 0.9343, 0.8658, 0.8952, 0.8846, 0.8952, 0.3232, 0.4476, 0.3232, 0.373, 0.3624, 0.373, 0.3624, 0.4476, 0.8658, 0.9343, 0.847, 0.9343, 0.847, 0.8952, 0.8658, 0.8952, 0.5461, 0.8206, 0.5461, 0.8952, 0.5273, 0.8952, 0.5273, 0.8206, 0.895, 0.5968, 0.8762, 0.5968, 0.8762, 0.5222, 0.895, 0.5222, 0.2743, 0.373, 0.2743, 0.2984, 0.3162, 0.2984, 0.3162, 0.373, 0.4709, 0.8952, 0.4897, 0.8952, 0.4897, 0.9371, 0.4709, 0.9371, 0.1875, 0.373, 0.1875, 0.2984, 0.2295, 0.2984, 0.2295, 0.373, 0.5085, 0.9371, 0.4897, 0.9371, 0.4897, 0.8952, 0.5085, 0.8952, 0.8589, 0.5968, 0.8589, 0.6714, 0.8401, 0.6714, 0.8401, 0.5968, 0.753, 0.8952, 0.7341, 0.8952, 0.7341, 0.8206, 0.753, 0.8206, 0.5195, 0.6714, 0.5195, 0.5968, 0.5495, 0.5968, 0.5495, 0.6714, 0.9786, 0.8966, 0.9974, 0.8966, 0.9974, 0.9265, 0.9786, 0.9265, 0.5195, 0.5968, 0.5195, 0.6714, 0.4896, 0.6714, 0.4896, 0.5968, 0.9974, 0.8966, 0.9786, 0.8966, 0.9786, 0.8666, 0.9974, 0.8666, 0.3581, 0.8206, 0.3581, 0.8952, 0.3392, 0.8952, 0.3392, 0.8206, 0.8856, 0.4476, 0.8668, 0.4476, 0.8668, 0.373, 0.8856, 0.373, 0.4782, 0.746, 0.4782, 0.6714, 0.5059, 0.6714, 0.5059, 0.746, 0.3769, 1.0, 0.3581, 1.0, 0.3581, 0.9724, 0.3769, 0.9724, 0.5335, 0.6714, 0.5335, 0.746, 0.5059, 0.746, 0.5059, 0.6714, 0.4333, 0.9992, 0.4145, 0.9992, 0.4145, 0.9716, 0.4333, 0.9716, 0.812, 0.2238, 0.812, 0.2984, 0.7931, 0.2984, 0.7931, 0.2238, 0.9702, 0.5968, 0.9514, 0.5968, 0.9514, 0.5222, 0.9702, 0.5222, 0.2527, 0.2238, 0.2527, 0.1492, 0.2978, 0.1492, 0.2978, 0.2238, 0.1696, 0.8952, 0.1884, 0.8952, 0.1884, 0.9403, 0.1696, 0.9403, 0.1846, 0.2238, 0.1846, 0.2984, 0.1395, 0.2984, 0.1395, 0.2238, 0.2072, 0.9403, 0.1884, 0.9403, 0.1884, 0.8952, 0.2072, 0.8952, 0.9605, 0.0746, 0.9605, 0.1492, 0.9417, 0.1492, 0.9417, 0.0746, 0.8477, 0.1492, 0.8289, 0.1492, 0.8289, 0.0746, 0.8477, 0.0746, 0.0, 0.5222, 4.747e-09, 0.4476, 0.03565, 0.4476, 0.03565, 0.5222, 0.9486, 0.0745, 0.9298, 0.0745, 0.9298, 0.03889, 0.9486, 0.03889, 0.4828, 0.2984, 0.4828, 0.2238, 0.5184, 0.2238, 0.5184, 0.2984, 0.9605, 0.2237, 0.9417, 0.2237, 0.9417, 0.1881, 0.9605, 0.1881, 0.8872, 0.2238, 0.8872, 0.2984, 0.8684, 0.2984, 0.8684, 0.2238, 0.8401, 0.6714, 0.8213, 0.6714, 0.8213, 0.5968, 0.8401, 0.5968, 0.3987, 0.0746, 0.3987, 0.1492, 0.3572, 0.1492, 0.3572, 0.0746, 0.5837, 0.9366, 0.5649, 0.9366, 0.5649, 0.8952, 0.5837, 0.8952, 0.3579, 0.373, 0.3579, 0.2984, 0.3993, 0.2984, 0.3993, 0.373, 0.5649, 0.9366, 0.5461, 0.9366, 0.5461, 0.8952, 0.5649, 0.8952, 0.7555, 0.2238, 0.7555, 0.2984, 0.7367, 0.2984, 0.7367, 0.2238, 0.8019, 0.5222, 0.783, 0.5222, 0.783, 0.4476, 0.8019, 0.4476, 0.489, 0.0746, 0.489, 6.081e-09, 0.5238, 0.0, 0.5238, 0.0746, 0.6965, 0.9361, 0.7153, 0.9361, 0.7153, 0.9709, 0.6965, 0.9709, 0.4931, 0.4476, 0.4931, 0.5222, 0.4583, 0.5222, 0.4583, 0.4476, 0.7341, 0.9709, 0.7153, 0.9709, 0.7153, 0.9361, 0.7341, 0.9361, 0.8025, 0.5968, 0.8025, 0.6714, 0.7837, 0.6714, 0.7837, 0.5968, 0.801, 0.5968, 0.7822, 0.5968, 0.7822, 0.5222, 0.801, 0.5222, 0.06717, 0.5968, 0.06717, 0.5222, 0.1007, 0.5222, 0.1007, 0.5968, 0.3581, 0.9389, 0.3769, 0.9389, 0.3769, 0.9724, 0.3581, 0.9724, 0.06717, 0.5222, 0.06717, 0.5968, 0.0336, 0.5968, 0.0336, 0.5222, 0.3957, 0.9724, 0.3769, 0.9724, 0.3769, 0.9389, 0.3957, 0.9389, 0.768, 0.6714, 0.768, 0.746, 0.7492, 0.746, 0.7492, 0.6714, 0.7728, 0.373, 0.754, 0.373, 0.754, 0.2984, 0.7728, 0.2984, 0.0471, 0.2984, 0.0471, 0.2238, 0.09329, 0.2238, 0.09329, 0.2984, 0.1508, 0.9413, 0.132, 0.9413, 0.132, 0.8952, 0.1508, 0.8952, 0.1395, 0.2238, 0.1395, 0.2984, 0.09329, 0.2984, 0.09329, 0.2238, 0.1696, 0.9413, 0.1508, 0.9413, 0.1508, 0.8952, 0.1696, 0.8952, 0.9608, 0.2984, 0.9608, 0.373, 0.942, 0.373, 0.942, 0.2984, 0.8771, 0.5222, 0.8583, 0.5222, 0.8583, 0.4476, 0.8771, 0.4476, 0.342, 0.1492, 0.342, 0.2238, 0.2978, 0.2238, 0.2978, 0.1492, 0.3016, 0.8952, 0.3204, 0.8952, 0.3204, 0.9393, 0.3016, 0.9393, 0.2829, 0.0746, 0.2829, 1.28e-08, 0.3271, 0.0, 0.3271, 0.0746, 0.3016, 0.9393, 0.2828, 0.9393, 0.2828, 0.8952, 0.3016, 0.8952, 0.8432, 0.6714, 0.8432, 0.746, 0.8244, 0.746, 0.8244, 0.6714, 0.8809, 0.746, 0.8621, 0.746, 0.8621, 0.6714, 0.8809, 0.6714, 0.6767, 0.2984, 0.6767, 0.373, 0.647, 0.373, 0.647, 0.2984, 0.9793, 0.1803, 0.9981, 0.1803, 0.9981, 0.2099, 0.9793, 0.2099, 0.6767, 0.373, 0.6767, 0.4476, 0.647, 0.4476, 0.647, 0.373, 0.9981, 0.1788, 0.9793, 0.1788, 0.9793, 0.1492, 0.9981, 0.1492, 0.4145, 0.746, 0.4145, 0.8206, 0.3957, 0.8206, 0.3957, 0.746, 0.03761, 0.8206, 0.0188, 0.8206, 0.0188, 0.746, 0.03761, 0.746, 0.5861, 0.2984, 0.5861, 0.2238, 0.6181, 0.2238, 0.6181, 0.2984, 0.9598, 0.81, 0.9786, 0.81, 0.9786, 0.842, 0.9598, 0.842, 0.6159, 0.0746, 0.6159, 0.1492, 0.584, 0.1492, 0.584, 0.0746, 0.9786, 0.81, 0.9598, 0.81, 0.9598, 0.7781, 0.9786, 0.7781, 0.2452, 0.746, 0.2452, 0.8206, 0.2264, 0.8206, 0.2264, 0.746, 0.8846, 0.8206, 0.8658, 0.8206, 0.8658, 0.746, 0.8846, 0.746, 0.4977, 0.5968, 0.4977, 0.5222, 0.5299, 0.5222, 0.5299, 0.5968, 0.2072, 0.9725, 0.1884, 0.9725, 0.1884, 0.9403, 0.2072, 0.9403, 0.5621, 0.5222, 0.5621, 0.5968, 0.5299, 0.5968, 0.5299, 0.5222, 0.9749, 0.7363, 0.9561, 0.7363, 0.9561, 0.7041, 0.9749, 0.7041, 0.03761, 0.8952, 0.03761, 0.9698, 0.0188, 0.9698, 0.0188, 0.8952, 0.1132, 0.8952, 0.09441, 0.8952, 0.09441, 0.8206, 0.1132, 0.8206, 0.6421, 0.746, 0.6421, 0.6714, 0.6689, 0.6714, 0.6689, 0.746, 0.3581, 0.9995, 0.3392, 0.9995, 0.3392, 0.9727, 0.3581, 0.9727, 0.6957, 0.6714, 0.6957, 0.746, 0.6689, 0.746, 0.6689, 0.6714, 0.3016, 0.9995, 0.2828, 0.9995, 0.2828, 0.9727, 0.3016, 0.9727, 0.132, 0.8206, 0.132, 0.8952, 0.1132, 0.8952, 0.1132, 0.8206, 0.05641, 0.8206, 0.03761, 0.8206, 0.03761, 0.746, 0.05641, 0.746, 0.6262, 0.5222, 0.6262, 0.5968, 0.5943, 0.5968, 0.5943, 0.5222, 0.9598, 0.8738, 0.9786, 0.8738, 0.9786, 0.9057, 0.9598, 0.9057, 0.6233, 4.813e-09, 0.6233, 0.0746, 0.5914, 0.0746, 0.5914, 0.0, 0.9786, 0.8738, 0.9598, 0.8738, 0.9598, 0.842, 0.9786, 0.842, 0.754, 0.373, 0.754, 0.4476, 0.7352, 0.4476, 0.7352, 0.373, 0.7648, 0.6714, 0.746, 0.6714, 0.746, 0.5968, 0.7648, 0.5968, 0.2159, 0.6714, 0.2159, 0.5968, 0.2467, 0.5968, 0.2467, 0.6714, 0.9711, 0.4783, 0.9899, 0.4783, 0.9899, 0.509, 0.9711, 0.509, 0.2159, 0.5968, 0.2159, 0.6714, 0.1852, 0.6714, 0.1852, 0.5968, 0.9899, 0.4783, 0.9711, 0.4783, 0.9711, 0.4476, 0.9899, 0.4476, 0.1132, 0.746, 0.1132, 0.8206, 0.09441, 0.8206, 0.09441, 0.746, 0.09441, 0.8206, 0.0756, 0.8206, 0.0756, 0.746, 0.09441, 0.746, 0.08519, 0.746, 0.08519, 0.6714, 0.1135, 0.6714, 0.1135, 0.746, 0.5273, 0.999, 0.5085, 0.999, 0.5085, 0.9707, 0.5273, 0.9707, 0.1418, 0.6714, 0.1418, 0.746, 0.1135, 0.746, 0.1135, 0.6714, 0.6213, 0.9989, 0.6025, 0.9989, 0.6025, 0.9706, 0.6213, 0.9706, 0.1696, 0.8206, 0.1696, 0.8952, 0.1508, 0.8952, 0.1508, 0.8206, 0.7634, 0.5968, 0.7446, 0.5968, 0.7446, 0.5222, 0.7634, 0.5222, 0.2056, 0.2238, 0.2056, 0.1492, 0.2527, 0.1492, 0.2527, 0.2238, 0.09402, 0.9423, 0.07522, 0.9423, 0.07522, 0.8952, 0.09402, 0.8952, 0.2689, 0.0746, 0.2689, 0.1492, 0.2217, 0.1492, 0.2217, 0.0746, 0.9417, 0.1963, 0.9229, 0.1963, 0.9229, 0.1492, 0.9417, 0.1492, 0.0756, 0.746, 0.0756, 0.8206, 0.0568, 0.8206, 0.0568, 0.746, 0.3769, 0.8206, 0.3581, 0.8206, 0.3581, 0.746, 0.3769, 0.746, 0.44, 0.1492, 0.44, 0.0746, 0.479, 0.0746, 0.479, 0.1492, 0.9298, 0.0, 0.9486, 0.0, 0.9486, 0.03889, 0.9298, 0.03889, 0.4639, 0.1492, 0.4639, 0.2238, 0.425, 0.2238, 0.425, 0.1492, 0.941, 0.9341, 0.9222, 0.9341, 0.9222, 0.8952, 0.941, 0.8952, 0.8198, 0.5222, 0.8198, 0.5968, 0.801, 0.5968, 0.801, 0.5222, 0.3957, 0.8206, 0.3769, 0.8206, 0.3769, 0.746, 0.3957, 0.746, 0.2546, 0.746, 0.2546, 0.6714, 0.2827, 0.6714, 0.2827, 0.746, 0.7153, 0.9709, 0.7341, 0.9709, 0.7341, 0.999, 0.7153, 0.999, 0.3108, 0.6714, 0.3108, 0.746, 0.2827, 0.746, 0.2827, 0.6714, 0.4897, 0.999, 0.4709, 0.999, 0.4709, 0.9709, 0.4897, 0.9709, 0.07522, 0.8952, 0.07522, 0.9698, 0.05641, 0.9698, 0.05641, 0.8952, 0.4521, 0.8206, 0.4333, 0.8206, 0.4333, 0.746, 0.4521, 0.746, 0.2689, 0.1492, 0.2689, 0.0746, 0.3131, 0.0746, 0.3131, 0.1492, 0.264, 0.8952, 0.2828, 0.8952, 0.2828, 0.9394, 0.264, 0.9394, 0.3186, 0.2238, 0.3186, 0.2984, 0.2743, 0.2984, 0.2743, 0.2238, 0.264, 0.9394, 0.2452, 0.9394, 0.2452, 0.8952, 0.264, 0.8952, 0.9624, 0.2238, 0.9624, 0.2984, 0.9436, 0.2984, 0.9436, 0.2238, 0.8104, 0.373, 0.7916, 0.373, 0.7916, 0.2984, 0.8104, 0.2984, 0.7063, 0.1492, 0.7063, 0.0746, 0.7348, 0.0746, 0.7348, 0.1492, 0.7341, 0.9704, 0.753, 0.9704, 0.753, 0.9989, 0.7341, 0.9989, 0.7367, 0.2238, 0.7367, 0.2984, 0.7082, 0.2984, 0.7082, 0.2238, 0.847, 0.9987, 0.8282, 0.9987, 0.8282, 0.9702, 0.847, 0.9702, 0.8056, 0.6714, 0.8056, 0.746, 0.7868, 0.746, 0.7868, 0.6714, 0.9598, 0.8206, 0.941, 0.8206, 0.941, 0.746, 0.9598, 0.746, 0.1158, 0.1492, 0.1158, 0.0746, 0.1719, 0.0746, 0.1719, 0.1492, 0.8477, 0.1492, 0.8665, 0.1492, 0.8665, 0.2052, 0.8477, 0.2052, 0.1876, 0.0, 0.1876, 0.0746, 0.1315, 0.0746, 0.1315, 4.899e-09, 0.8477, 0.2052, 0.8289, 0.2052, 0.8289, 0.1492, 0.8477, 0.1492, 0.9598, 0.8206, 0.9598, 0.8952, 0.941, 0.8952, 0.941, 0.8206, 0.1508, 0.8206, 0.132, 0.8206, 0.132, 0.746, 0.1508, 0.746, 1.281e-08, 0.1492, 0.0, 0.0746, 0.05789, 0.0746, 0.05789, 0.1492, 0.8101, 0.1492, 0.8289, 0.1492, 0.8289, 0.207, 0.8101, 0.207, 0.1158, 0.0746, 0.1158, 0.1492, 0.05789, 0.1492, 0.05789, 0.0746, 0.8101, 0.207, 0.7913, 0.207, 0.7913, 0.1492, 0.8101, 0.1492, 0.8104, 0.373, 0.8104, 0.4476, 0.7916, 0.4476, 0.7916, 0.373])
me_wall_003.materials.append(mat_material_007)
me_wall_003.use_remesh_preserve_volume = False
me_wall_003.use_remesh_preserve_attributes = False
me_wall_003.use_mirror_vertex_groups = False
me_wall_003.update()

# ---- objects
ob_wall = bpy.data.objects.new('Wall', me_wall_003)
ob_lamp = bpy.data.objects.new('Lamp', light_lamp)
ob_camera = bpy.data.objects.new('Camera', cam_camera)

# ---- transforms, parenting, visibility, modifiers, constraints
ob_wall.location = (0.0, 0.0, 0.0)
ob_wall.lineart.crease_threshold = 0.0
ob_lamp.location = (4.076, 1.005, 5.904)
ob_lamp.rotation_euler = (0.6503, 0.05522, 1.866)
ob_lamp.lock_rotations_4d = False
ob_lamp.empty_display_type = 'ARROWS'
ob_lamp.color = (0.0, 0.0, 0.0, 0.0)
ob_lamp.lineart.crease_threshold = 0.0
ob_camera.location = (5.078, -77.34, 14.98)
ob_camera.rotation_euler = (1.571, -0.0, 0.0)
ob_camera.scale = (1.0, 1.0, 1.0)
ob_camera.lock_rotations_4d = False
ob_camera.empty_display_type = 'ARROWS'
ob_camera.color = (0.0, 0.0, 0.0, 0.0)
ob_camera.display_type = 'WIRE'
ob_camera.lineart.crease_threshold = 0.0

# ---- collection membership
col_collection_1.objects.link(ob_wall)
col_collection_1.objects.link(ob_lamp)
col_collection_1.objects.link(ob_camera)

# ---- scene / render settings (as saved in the file)
scene.camera = ob_camera
scene.frame_start = 1; scene.frame_end = 250; scene.frame_set(1)
scene.render.engine = 'CYCLES'
scene.render.resolution_percentage = 50
scene.render.dither_intensity = 0.0
scene.render.film_transparent = True
scene.cycles.use_denoising = False
scene.cycles.samples = 128
scene.cycles.sampling_pattern = 'TABULATED_SOBOL'
scene.cycles.use_adaptive_sampling = False
scene.cycles.use_light_tree = False
scene.cycles.blur_glossy = 0.0
scene.cycles.sample_clamp_indirect = 0.0
scene.view_settings.view_transform = 'Standard'
bpy.context.view_layer.update()
